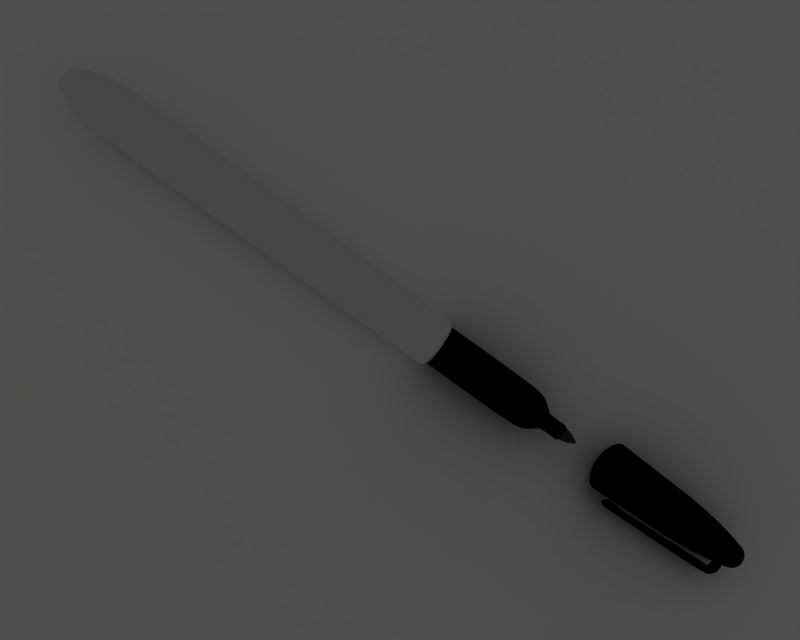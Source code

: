 # Source: Sharpie.blend  (saved by Blender 2.49.2; exported with 4.5.12 LTS)
import bpy
from mathutils import Matrix  # noqa: F401  (used for matrix-valued properties, if any)

bpy.ops.wm.read_factory_settings(use_empty=True)
scene = bpy.context.scene
scene.name = 'Scene'

# ---- collections
col_collection_1 = bpy.data.collections.new('Collection 1'); scene.collection.children.link(col_collection_1)

# ---- materials (node trees are filled in below, after node groups)
mat_top = bpy.data.materials.new('top')
mat_top.alpha_threshold = 0.0
mat_top.diffuse_color = (0.0, 0.0, 0.0, 1.0)
mat_top.roughness = 0.5
mat_top.specular_intensity = 0.6388
mat_top.line_color = (0.0, 0.0, 0.0, 1.0)
mat_material_001 = bpy.data.materials.new('Material.001')
mat_material_001.alpha_threshold = 0.0
mat_material_001.diffuse_color = (1.0, 1.0, 1.0, 1.0)
mat_material_001.roughness = 0.5
mat_material_001.specular_intensity = 0.0
mat_material_001.line_color = (0.0, 0.0, 0.0, 1.0)
mat_tip = bpy.data.materials.new('tip')
mat_tip.alpha_threshold = 0.0
mat_tip.diffuse_color = (0.1475, 0.1475, 0.1475, 1.0)
mat_tip.roughness = 0.5
mat_tip.specular_intensity = 0.0
mat_tip.line_color = (0.0, 0.0, 0.0, 1.0)
mat_body = bpy.data.materials.new('body')
mat_body.alpha_threshold = 0.0
mat_body.preview_render_type = 'FLAT'
mat_body.diffuse_color = (0.899, 0.899, 0.899, 1.0)
mat_body.roughness = 0.5
mat_body.specular_intensity = 0.2367
mat_body.line_color = (0.0, 0.0, 0.0, 1.0)

# ---- material node trees

# ---- world
world_world = bpy.data.worlds.new('World'); scene.world = world_world
world_world.color = (0.3, 0.3, 0.3)
world_world.use_sun_shadow = False
world_world.sun_shadow_jitter_overblur = 0.0
world_world.cycles.sampling_method = 'MANUAL'
world_world.cycles.sample_map_resolution = 256

# ---- cameras
cam_camera = bpy.data.cameras.new('Camera')
cam_camera.passepartout_alpha = 0.2
cam_camera.clip_end = 100.0
cam_camera.lens = 35.0
cam_camera.ortho_scale = 7.314
cam_camera.show_passepartout = False
cam_camera.show_safe_areas = True
cam_camera.dof.focus_distance = 0.0
cam_camera.dof.aperture_fstop = 128.0

# ---- lights
light_lamp_002 = bpy.data.lights.new('Lamp.002', 'SPOT')
light_lamp_002.transmission_factor = 0.0
light_lamp_002.cutoff_distance = 50.0
light_lamp_002.energy = 100.0
light_lamp_002.shadow_buffer_clip_start = 0.5
light_lamp_002.shadow_soft_size = 1.0
light_lamp_002.shadow_maximum_resolution = 0.006
light_lamp_002.use_absolute_resolution = True
light_lamp_002.cycles.use_multiple_importance_sampling = False
light_lamp = bpy.data.lights.new('Lamp', 'SPOT')
light_lamp.transmission_factor = 0.0
light_lamp.cutoff_distance = 50.0
light_lamp.use_shadow = False
light_lamp.energy = 100.0
light_lamp.shadow_buffer_clip_start = 0.5
light_lamp.shadow_soft_size = 1.0
light_lamp.shadow_maximum_resolution = 0.006
light_lamp.use_absolute_resolution = True
light_lamp.cycles.use_multiple_importance_sampling = False

# ---- meshes
me_circle_002 = bpy.data.meshes.new('Circle.002')
me_circle_002.from_pydata([(3.471, 3.471, -22.38), (4.082, 2.727, -22.38), (4.535, 1.879, -22.38), (4.815, 0.9577, -22.38), (4.909, -1.12e-07, -22.38), (4.815, -0.9577, -22.38), (4.535, -1.879, -22.38), (4.082, -2.727, -22.38), (3.471, -3.471, -22.38), (2.727, -4.082, -22.38), (1.879, -4.535, -22.38), (0.9577, -4.815, -22.38), (-1.835e-06, -4.909, -22.38), (-0.9577, -4.815, -22.38), (-1.879, -4.535, -22.38), (-2.727, -4.082, -22.38), (-3.471, -3.471, -22.38), (-4.082, -2.727, -22.38), (-4.535, -1.879, -22.38), (-4.815, -0.9577, -22.38), (-4.909, 4.257e-06, -22.38), (-4.815, 0.9577, -22.38), (-4.535, 1.879, -22.38), (-4.082, 2.727, -22.38), (-3.471, 3.471, -22.38), (-2.727, 4.082, -22.38), (-1.879, 4.535, -22.38), (-0.9577, 4.815, -22.38), (7.645e-06, 4.909, -22.38), (0.9577, 4.815, -22.38), (1.879, 4.535, -22.38), (2.727, 4.082, -22.38), (4.283, 4.283, -21.63), (5.036, 3.365, -21.63), (5.596, 2.318, -21.63), (5.94, 1.182, -21.63), (6.057, -1.951e-07, -21.63), (5.94, -1.182, -21.63), (5.596, -2.318, -21.63), (5.036, -3.365, -21.63), (4.283, -4.283, -21.63), (3.365, -5.036, -21.63), (2.318, -5.596, -21.63), (1.182, -5.94, -21.63), (-2.264e-06, -6.057, -21.63), (-1.182, -5.94, -21.63), (-2.318, -5.596, -21.63), (-3.365, -5.036, -21.63), (-4.283, -4.283, -21.63), (-5.036, -3.365, -21.63), (-5.596, -2.318, -21.63), (-5.94, -1.182, -21.63), (-6.057, 5.196e-06, -21.63), (-5.94, 1.182, -21.63), (-5.596, 2.318, -21.63), (-5.036, 3.365, -21.63), (-4.283, 4.283, -21.63), (-3.365, 5.036, -21.63), (-2.318, 5.596, -21.63), (-1.182, 5.94, -21.63), (9.433e-06, 6.057, -21.63), (1.182, 5.94, -21.63), (2.318, 5.596, -21.63), (3.365, 5.036, -21.63), (3.798, 3.798, 3.158), (5.268, 1.048, 3.158), (5.371, -1.731e-07, 3.158), (5.268, -1.048, 3.158), (4.962, -2.055, 3.158), (2.984, -4.466, 3.158), (2.055, -4.962, 3.158), (-1.048, -5.268, 3.158), (-2.055, -4.962, 3.158), (-2.984, -4.466, 3.158), (-3.798, -3.798, 3.158), (-4.466, -2.984, 3.158), (-4.962, -2.055, 3.158), (-5.268, -1.048, 3.158), (-4.466, 2.984, 3.158), (-2.984, 4.466, 3.158), (-2.055, 4.962, 3.158), (8.365e-06, 5.371, 3.158), (4.466, 2.984, 3.158), (4.962, 2.055, 3.158), (4.466, -2.984, 3.158), (3.798, -3.798, 3.158), (1.048, -5.268, 3.158), (-2.008e-06, -5.371, 3.158), (-5.371, 4.608e-06, 3.158), (-5.268, 1.048, 3.158), (-4.962, 2.055, 3.158), (-3.798, 3.798, 3.158), (-1.048, 5.268, 3.158), (1.048, 5.268, 3.158), (2.055, 4.962, 3.158), (2.984, 4.466, 3.158), (3.705, 2.475, 12.7), (3.151, 3.151, 12.7), (4.117, 1.705, 12.7), (4.37, 0.8693, 12.7), (4.456, -1.436e-07, 12.7), (4.37, -0.8693, 12.7), (4.117, -1.705, 12.7), (3.705, -2.475, 12.7), (3.151, -3.151, 12.7), (2.475, -3.705, 12.7), (1.705, -4.117, 12.7), (0.8693, -4.37, 12.7), (-1.666e-06, -4.456, 12.7), (-0.8693, -4.37, 12.7), (-1.705, -4.117, 12.7), (-2.475, -3.705, 12.7), (-3.151, -3.151, 12.7), (-3.705, -2.475, 12.7), (-4.117, -1.705, 12.7), (-4.37, -0.8693, 12.7), (-4.456, 3.822e-06, 12.7), (-4.37, 0.8693, 12.7), (-4.117, 1.705, 12.7), (-3.705, 2.475, 12.7), (-3.151, 3.151, 12.7), (-2.475, 3.705, 12.7), (-1.705, 4.117, 12.7), (-0.8693, 4.37, 12.7), (6.939e-06, 4.456, 12.7), (0.8693, 4.37, 12.7), (1.705, 4.117, 12.7), (2.475, 3.705, 12.7), (2.603, 1.739, 19.93), (2.214, 2.214, 19.93), (2.892, 1.198, 19.93), (3.07, 0.6107, 19.93), (3.13, -1.009e-07, 19.93), (3.07, -0.6107, 19.93), (2.892, -1.198, 19.93), (2.603, -1.739, 19.93), (2.214, -2.214, 19.93), (1.739, -2.603, 19.93), (1.198, -2.892, 19.93), (0.6107, -3.07, 19.93), (-1.17e-06, -3.13, 19.93), (-0.6107, -3.07, 19.93), (-1.198, -2.892, 19.93), (-1.739, -2.603, 19.93), (-2.214, -2.214, 19.93), (-2.603, -1.739, 19.93), (-2.892, -1.198, 19.93), (-3.07, -0.6107, 19.93), (-3.13, 2.686e-06, 19.93), (-3.07, 0.6107, 19.93), (-2.892, 1.198, 19.93), (-2.603, 1.739, 19.93), (-2.214, 2.214, 19.93), (-1.739, 2.603, 19.93), (-1.198, 2.892, 19.93), (-0.6107, 3.07, 19.93), (4.875e-06, 3.13, 19.93), (0.6107, 3.07, 19.93), (1.198, 2.892, 19.93), (1.739, 2.603, 19.93), (1.781, 1.781, 21.94), (2.094, 1.399, 21.94), (2.327, 0.9639, 21.94), (2.47, 0.4914, 21.94), (2.519, -8.115e-08, 21.94), (2.47, -0.4914, 21.94), (2.327, -0.9639, 21.94), (2.094, -1.399, 21.94), (1.781, -1.781, 21.94), (1.399, -2.094, 21.94), (0.9639, -2.327, 21.94), (0.4914, -2.47, 21.94), (-9.416e-07, -2.519, 21.94), (-0.4914, -2.47, 21.94), (-0.9639, -2.327, 21.94), (-1.399, -2.094, 21.94), (-1.781, -1.781, 21.94), (-2.094, -1.399, 21.94), (-2.327, -0.9639, 21.94), (-2.47, -0.4914, 21.94), (-2.519, 2.161e-06, 21.94), (-2.47, 0.4914, 21.94), (-2.327, 0.9639, 21.94), (-2.094, 1.399, 21.94), (-1.781, 1.781, 21.94), (-1.399, 2.094, 21.94), (-0.9639, 2.327, 21.94), (-0.4914, 2.47, 21.94), (3.923e-06, 2.519, 21.94), (0.4914, 2.47, 21.94), (0.9639, 2.327, 21.94), (1.399, 2.094, 21.94), (3.878, 3.878, -2.488), (5.379, 1.07, -2.488), (5.484, -1.767e-07, -2.488), (5.379, -1.07, -2.488), (5.067, -2.099, -2.488), (3.047, -4.56, -2.488), (2.099, -5.067, -2.488), (-1.07, -5.379, -2.488), (-2.099, -5.067, -2.488), (-3.047, -4.56, -2.488), (-3.878, -3.878, -2.488), (-4.56, -3.047, -2.488), (-5.067, -2.099, -2.488), (-5.379, -1.07, -2.488), (-4.56, 3.047, -2.488), (-3.047, 4.56, -2.488), (-2.099, 5.067, -2.488), (8.541e-06, 5.484, -2.488), (3.047, 4.56, -2.488), (2.099, 5.067, -2.488), (1.07, 5.379, -2.488), (-1.07, 5.379, -2.488), (-3.878, 3.878, -2.488), (-5.067, 2.099, -2.488), (-5.379, 1.07, -2.488), (-5.484, 4.705e-06, -2.488), (-2.05e-06, -5.484, -2.488), (1.07, -5.379, -2.488), (3.878, -3.878, -2.488), (4.56, -3.047, -2.488), (5.067, 2.099, -2.488), (4.56, 3.047, -2.488), (1.246, 1.246, 22.31), (1.465, 0.9792, 22.31), (1.628, 0.6745, 22.31), (1.729, 0.3438, 22.31), (1.762, -5.678e-08, 22.31), (1.729, -0.3438, 22.31), (1.628, -0.6745, 22.31), (1.465, -0.9792, 22.31), (1.246, -1.246, 22.31), (0.9792, -1.465, 22.31), (0.6745, -1.628, 22.31), (0.3438, -1.729, 22.31), (-6.588e-07, -1.762, 22.31), (-0.3438, -1.729, 22.31), (-0.6745, -1.628, 22.31), (-0.9792, -1.465, 22.31), (-1.246, -1.246, 22.31), (-1.465, -0.9792, 22.31), (-1.628, -0.6745, 22.31), (-1.729, -0.3438, 22.31), (-1.762, 1.512e-06, 22.31), (-1.729, 0.3438, 22.31), (-1.628, 0.6745, 22.31), (-1.465, 0.9792, 22.31), (-1.246, 1.246, 22.31), (-0.9792, 1.465, 22.31), (-0.6745, 1.628, 22.31), (-0.3438, 1.729, 22.31), (2.745e-06, 1.762, 22.31), (0.3438, 1.729, 22.31), (0.6745, 1.628, 22.31), (0.9792, 1.465, 22.31), (0.7902, 0.7902, 22.37), (0.9292, 0.6208, 22.37), (1.032, 0.4276, 22.37), (1.096, 0.218, 22.37), (1.117, -3.6e-08, 22.37), (1.096, -0.218, 22.37), (1.032, -0.4276, 22.37), (0.9292, -0.6208, 22.37), (0.7902, -0.7902, 22.37), (0.6208, -0.9292, 22.37), (0.4276, -1.032, 22.37), (0.218, -1.096, 22.37), (-4.177e-07, -1.117, 22.37), (-0.218, -1.096, 22.37), (-0.4276, -1.032, 22.37), (-0.6208, -0.9292, 22.37), (-0.7902, -0.7902, 22.37), (-0.9292, -0.6208, 22.37), (-1.032, -0.4276, 22.37), (-1.096, -0.218, 22.37), (-1.117, 9.587e-07, 22.37), (-1.096, 0.218, 22.37), (-1.032, 0.4276, 22.37), (-0.9292, 0.6208, 22.37), (-0.7902, 0.7902, 22.37), (-0.6208, 0.9292, 22.37), (-0.4276, 1.032, 22.37), (-0.218, 1.096, 22.37), (1.74e-06, 1.117, 22.37), (0.218, 1.096, 22.37), (0.4276, 1.032, 22.37), (0.6208, 0.9292, 22.37), (0.8723, 0.5828, 22.3), (0.7418, 0.7418, 22.3), (0.9692, 0.4015, 22.3), (1.029, 0.2047, 22.3), (1.049, -3.38e-08, 22.3), (1.029, -0.2047, 22.3), (0.9692, -0.4015, 22.3), (0.8723, -0.5828, 22.3), (0.7418, -0.7418, 22.3), (0.5828, -0.8723, 22.3), (0.4015, -0.9692, 22.3), (0.2047, -1.029, 22.3), (-3.921e-07, -1.049, 22.3), (-0.2047, -1.029, 22.3), (-0.4015, -0.9692, 22.3), (-0.5828, -0.8723, 22.3), (-0.7418, -0.7418, 22.3), (-0.8723, -0.5828, 22.3), (-0.9692, -0.4015, 22.3), (-1.029, -0.2047, 22.3), (-1.049, 9e-07, 22.3), (-1.029, 0.2047, 22.3), (-0.9692, 0.4015, 22.3), (-0.8723, 0.5828, 22.3), (-0.7418, 0.7418, 22.3), (-0.5828, 0.8723, 22.3), (-0.4015, 0.9692, 22.3), (-0.2047, 1.029, 22.3), (1.634e-06, 1.049, 22.3), (0.2047, 1.029, 22.3), (0.4015, 0.9692, 22.3), (0.5828, 0.8723, 22.3), (0.7591, 0.5072, 22.22), (0.6455, 0.6455, 22.22), (0.8434, 0.3494, 22.22), (0.8954, 0.1781, 22.22), (0.9129, -2.941e-08, 22.22), (0.8954, -0.1781, 22.22), (0.8434, -0.3494, 22.22), (0.7591, -0.5072, 22.22), (0.6455, -0.6455, 22.22), (0.5072, -0.7591, 22.22), (0.3494, -0.8434, 22.22), (0.1781, -0.8954, 22.22), (-3.413e-07, -0.9129, 22.22), (-0.1781, -0.8954, 22.22), (-0.3494, -0.8434, 22.22), (-0.5072, -0.7591, 22.22), (-0.6455, -0.6455, 22.22), (-0.7591, -0.5072, 22.22), (-0.8434, -0.3494, 22.22), (-0.8954, -0.1781, 22.22), (-0.9129, 7.832e-07, 22.22), (-0.8954, 0.1781, 22.22), (-0.8434, 0.3494, 22.22), (-0.7591, 0.5072, 22.22), (-0.6455, 0.6455, 22.22), (-0.5072, 0.7591, 22.22), (-0.3494, 0.8434, 22.22), (-0.1781, 0.8954, 22.22), (1.422e-06, 0.9129, 22.22), (0.1781, 0.8954, 22.22), (0.3494, 0.8434, 22.22), (0.5072, 0.7591, 22.22), (0.3844, 0.2569, 22.22), (0.3269, 0.3269, 22.22), (0.4272, 0.1769, 22.22), (0.4535, 0.0902, 22.22), (0.4624, -1.49e-08, 22.22), (0.4535, -0.0902, 22.22), (0.4272, -0.1769, 22.22), (0.3844, -0.2569, 22.22), (0.3269, -0.3269, 22.22), (0.2569, -0.3844, 22.22), (0.1769, -0.4272, 22.22), (0.0902, -0.4535, 22.22), (-1.728e-07, -0.4624, 22.22), (-0.0902, -0.4535, 22.22), (-0.1769, -0.4272, 22.22), (-0.2569, -0.3844, 22.22), (-0.3269, -0.3269, 22.22), (-0.3844, -0.2569, 22.22), (-0.4272, -0.1769, 22.22), (-0.4535, -0.0902, 22.22), (-0.4624, 3.966e-07, 22.22), (-0.4535, 0.0902, 22.22), (-0.4272, 0.1769, 22.22), (-0.3844, 0.2569, 22.22), (-0.3269, 0.3269, 22.22), (-0.2569, 0.3844, 22.22), (-0.1769, 0.4272, 22.22), (-0.0902, 0.4535, 22.22), (7.201e-07, 0.4624, 22.22), (0.0902, 0.4535, 22.22), (0.1769, 0.4272, 22.22), (0.2569, 0.3844, 22.22), (0.3676, 0.2456, 22.26), (0.3126, 0.3126, 22.26), (0.4084, 0.1692, 22.26), (0.4336, 0.08624, 22.26), (0.4421, -1.424e-08, 22.26), (0.4336, -0.08624, 22.26), (0.4084, -0.1692, 22.26), (0.3676, -0.2456, 22.26), (0.3126, -0.3126, 22.26), (0.2456, -0.3676, 22.26), (0.1692, -0.4084, 22.26), (0.08624, -0.4336, 22.26), (-1.652e-07, -0.4421, 22.26), (-0.08624, -0.4336, 22.26), (-0.1692, -0.4084, 22.26), (-0.2456, -0.3676, 22.26), (-0.3126, -0.3126, 22.26), (-0.3676, -0.2456, 22.26), (-0.4084, -0.1692, 22.26), (-0.4336, -0.08624, 22.26), (-0.4421, 3.792e-07, 22.26), (-0.4336, 0.08624, 22.26), (-0.4084, 0.1692, 22.26), (-0.3676, 0.2456, 22.26), (-0.3126, 0.3126, 22.26), (-0.2456, 0.3676, 22.26), (-0.1692, 0.4084, 22.26), (-0.08624, 0.4336, 22.26), (6.885e-07, 0.4421, 22.26), (0.08624, 0.4336, 22.26), (0.1692, 0.4084, 22.26), (0.2456, 0.3676, 22.26), (0.2618, 0.2618, 22.31), (0.3078, 0.2057, 22.31), (0.3421, 0.1417, 22.31), (0.3631, 0.07223, 22.31), (0.3702, -1.193e-08, 22.31), (0.3631, -0.07223, 22.31), (0.3421, -0.1417, 22.31), (0.3078, -0.2057, 22.31), (0.2618, -0.2618, 22.31), (0.2057, -0.3078, 22.31), (0.1417, -0.3421, 22.31), (0.07223, -0.3631, 22.31), (-1.384e-07, -0.3702, 22.31), (-0.07223, -0.3631, 22.31), (-0.1417, -0.3421, 22.31), (-0.2057, -0.3078, 22.31), (-0.2618, -0.2618, 22.31), (-0.3078, -0.2057, 22.31), (-0.3421, -0.1417, 22.31), (-0.3631, -0.07223, 22.31), (-0.3702, 3.176e-07, 22.31), (-0.3631, 0.07223, 22.31), (-0.3421, 0.1417, 22.31), (-0.3078, 0.2057, 22.31), (-0.2618, 0.2618, 22.31), (-0.2057, 0.3078, 22.31), (-0.1417, 0.3421, 22.31), (-0.07223, 0.3631, 22.31), (5.766e-07, 0.3702, 22.31), (0.07223, 0.3631, 22.31), (0.1417, 0.3421, 22.31), (0.2057, 0.3078, 22.31), (0.03451, 0.02306, 22.38), (0.02935, 0.02935, 22.38), (0.03835, 0.01589, 22.38), (0.04071, 0.008098, 22.38), (0.04151, -1.337e-09, 22.38), (0.04071, -0.008098, 22.38), (0.03835, -0.01589, 22.38), (0.03451, -0.02306, 22.38), (0.02935, -0.02935, 22.38), (0.02306, -0.03451, 22.38), (0.01589, -0.03835, 22.38), (0.008098, -0.04071, 22.38), (-1.552e-08, -0.04151, 22.38), (-0.008098, -0.04071, 22.38), (-0.01589, -0.03835, 22.38), (-0.02306, -0.03451, 22.38), (-0.02935, -0.02935, 22.38), (-0.03451, -0.02306, 22.38), (-0.03835, -0.01589, 22.38), (-0.04071, -0.008098, 22.38), (-0.04151, 3.561e-08, 22.38), (-0.04071, 0.008098, 22.38), (-0.03835, 0.01589, 22.38), (-0.03451, 0.02306, 22.38), (-0.02935, 0.02935, 22.38), (-0.02306, 0.03451, 22.38), (-0.01588, 0.03835, 22.38), (-0.008098, 0.04071, 22.38), (6.465e-08, 0.04151, 22.38), (0.008098, 0.04071, 22.38), (0.01589, 0.03835, 22.38), (0.02306, 0.03451, 22.38), (4.276, 4.276, -21.14), (5.931, 1.18, -21.14), (6.047, -1.948e-07, -21.14), (5.931, -1.18, -21.14), (5.587, -2.314, -21.14), (3.36, -5.028, -21.14), (2.314, -5.587, -21.14), (-1.18, -5.931, -21.14), (-2.314, -5.587, -21.14), (-3.36, -5.028, -21.14), (-4.276, -4.276, -21.14), (-5.028, -3.36, -21.14), (-5.587, -2.314, -21.14), (-5.931, -1.18, -21.14), (-5.028, 3.36, -21.14), (-3.36, 5.028, -21.14), (-2.314, 5.587, -21.14), (9.418e-06, 6.047, -21.14), (3.36, 5.028, -21.14), (2.314, 5.587, -21.14), (1.18, 5.931, -21.14), (-1.18, 5.931, -21.14), (-4.276, 4.276, -21.14), (-5.587, 2.314, -21.14), (-5.931, 1.18, -21.14), (-6.047, 5.188e-06, -21.14), (-2.26e-06, -6.047, -21.14), (1.18, -5.931, -21.14), (4.276, -4.276, -21.14), (5.028, -3.36, -21.14), (5.587, 2.314, -21.14), (5.028, 3.36, -21.14)], [], [(1, 0, 32, 33), (1, 33, 34, 2), (3, 2, 34, 35), (4, 3, 35, 36), (5, 4, 36, 37), (6, 5, 37, 38), (7, 6, 38, 39), (7, 39, 40, 8), (9, 8, 40, 41), (10, 9, 41, 42), (11, 10, 42, 43), (12, 11, 43, 44), (13, 12, 44, 45), (14, 13, 45, 46), (15, 14, 46, 47), (16, 15, 47, 48), (17, 16, 48, 49), (18, 17, 49, 50), (19, 18, 50, 51), (20, 19, 51, 52), (21, 20, 52, 53), (22, 21, 53, 54), (23, 22, 54, 55), (24, 23, 55, 56), (25, 24, 56, 57), (26, 25, 57, 58), (27, 26, 58, 59), (27, 59, 60, 28), (29, 28, 60, 61), (30, 29, 61, 62), (31, 30, 62, 63), (0, 31, 63, 32), (82, 64, 97, 96), (82, 96, 98, 83), (65, 83, 98, 99), (66, 65, 99, 100), (67, 66, 100, 101), (68, 67, 101, 102), (84, 68, 102, 103), (84, 103, 104, 85), (69, 85, 104, 105), (70, 69, 105, 106), (86, 70, 106, 107), (87, 86, 107, 108), (71, 87, 108, 109), (72, 71, 109, 110), (73, 72, 110, 111), (74, 73, 111, 112), (75, 74, 112, 113), (76, 75, 113, 114), (77, 76, 114, 115), (88, 77, 115, 116), (89, 88, 116, 117), (90, 89, 117, 118), (78, 90, 118, 119), (91, 78, 119, 120), (79, 91, 120, 121), (80, 79, 121, 122), (92, 80, 122, 123), (92, 123, 124, 81), (93, 81, 124, 125), (94, 93, 125, 126), (95, 94, 126, 127), (64, 95, 127, 97), (96, 97, 129, 128), (96, 128, 130, 98), (99, 98, 130, 131), (100, 99, 131, 132), (101, 100, 132, 133), (102, 101, 133, 134), (103, 102, 134, 135), (103, 135, 136, 104), (105, 104, 136, 137), (106, 105, 137, 138), (107, 106, 138, 139), (108, 107, 139, 140), (109, 108, 140, 141), (110, 109, 141, 142), (111, 110, 142, 143), (112, 111, 143, 144), (113, 112, 144, 145), (114, 113, 145, 146), (115, 114, 146, 147), (116, 115, 147, 148), (117, 116, 148, 149), (118, 117, 149, 150), (119, 118, 150, 151), (120, 119, 151, 152), (121, 120, 152, 153), (122, 121, 153, 154), (123, 122, 154, 155), (123, 155, 156, 124), (125, 124, 156, 157), (126, 125, 157, 158), (127, 126, 158, 159), (97, 127, 159, 129), (128, 129, 160, 161), (128, 161, 162, 130), (131, 130, 162, 163), (132, 131, 163, 164), (133, 132, 164, 165), (134, 133, 165, 166), (135, 134, 166, 167), (135, 167, 168, 136), (137, 136, 168, 169), (138, 137, 169, 170), (139, 138, 170, 171), (140, 139, 171, 172), (141, 140, 172, 173), (142, 141, 173, 174), (143, 142, 174, 175), (144, 143, 175, 176), (145, 144, 176, 177), (146, 145, 177, 178), (147, 146, 178, 179), (148, 147, 179, 180), (149, 148, 180, 181), (150, 149, 181, 182), (151, 150, 182, 183), (152, 151, 183, 184), (153, 152, 184, 185), (154, 153, 185, 186), (155, 154, 186, 187), (155, 187, 188, 156), (157, 156, 188, 189), (158, 157, 189, 190), (159, 158, 190, 191), (129, 159, 191, 160), (192, 64, 82, 223), (223, 82, 83, 222), (222, 83, 65, 193), (193, 65, 66, 194), (194, 66, 67, 195), (195, 67, 68, 196), (196, 68, 84, 221), (221, 84, 85, 220), (220, 85, 69, 197), (197, 69, 70, 198), (198, 70, 86, 219), (219, 86, 87, 218), (218, 87, 71, 199), (199, 71, 72, 200), (200, 72, 73, 201), (201, 73, 74, 202), (202, 74, 75, 203), (203, 75, 76, 204), (204, 76, 77, 205), (205, 77, 88, 217), (217, 88, 89, 216), (216, 89, 90, 215), (215, 90, 78, 206), (206, 78, 91, 214), (214, 91, 79, 207), (207, 79, 80, 208), (208, 80, 92, 213), (213, 92, 81, 209), (209, 81, 93, 212), (212, 93, 94, 211), (211, 94, 95, 210), (210, 95, 64, 192), (161, 160, 224, 225), (162, 161, 225, 226), (163, 162, 226, 227), (164, 163, 227, 228), (165, 164, 228, 229), (166, 165, 229, 230), (167, 166, 230, 231), (168, 167, 231, 232), (169, 168, 232, 233), (170, 169, 233, 234), (171, 170, 234, 235), (172, 171, 235, 236), (173, 172, 236, 237), (174, 173, 237, 238), (175, 174, 238, 239), (176, 175, 239, 240), (177, 176, 240, 241), (178, 177, 241, 242), (179, 178, 242, 243), (180, 179, 243, 244), (181, 180, 244, 245), (182, 181, 245, 246), (183, 182, 246, 247), (184, 183, 247, 248), (185, 184, 248, 249), (186, 185, 249, 250), (187, 186, 250, 251), (188, 187, 251, 252), (189, 188, 252, 253), (190, 189, 253, 254), (191, 190, 254, 255), (160, 191, 255, 224), (225, 224, 256, 257), (226, 225, 257, 258), (227, 226, 258, 259), (228, 227, 259, 260), (229, 228, 260, 261), (230, 229, 261, 262), (231, 230, 262, 263), (232, 231, 263, 264), (233, 232, 264, 265), (234, 233, 265, 266), (235, 234, 266, 267), (236, 235, 267, 268), (237, 236, 268, 269), (238, 237, 269, 270), (239, 238, 270, 271), (240, 239, 271, 272), (241, 240, 272, 273), (242, 241, 273, 274), (243, 242, 274, 275), (244, 243, 275, 276), (245, 244, 276, 277), (246, 245, 277, 278), (247, 246, 278, 279), (248, 247, 279, 280), (249, 248, 280, 281), (250, 249, 281, 282), (251, 250, 282, 283), (252, 251, 283, 284), (253, 252, 284, 285), (254, 253, 285, 286), (255, 254, 286, 287), (224, 255, 287, 256), (257, 256, 289, 288), (258, 257, 288, 290), (259, 258, 290, 291), (260, 259, 291, 292), (261, 260, 292, 293), (262, 261, 293, 294), (263, 262, 294, 295), (264, 263, 295, 296), (265, 264, 296, 297), (266, 265, 297, 298), (267, 266, 298, 299), (268, 267, 299, 300), (269, 268, 300, 301), (270, 269, 301, 302), (271, 270, 302, 303), (272, 271, 303, 304), (273, 272, 304, 305), (274, 273, 305, 306), (275, 274, 306, 307), (276, 275, 307, 308), (277, 276, 308, 309), (278, 277, 309, 310), (279, 278, 310, 311), (280, 279, 311, 312), (281, 280, 312, 313), (282, 281, 313, 314), (283, 282, 314, 315), (284, 283, 315, 316), (285, 284, 316, 317), (286, 285, 317, 318), (287, 286, 318, 319), (256, 287, 319, 289), (288, 289, 321, 320), (290, 288, 320, 322), (291, 290, 322, 323), (292, 291, 323, 324), (293, 292, 324, 325), (294, 293, 325, 326), (295, 294, 326, 327), (296, 295, 327, 328), (297, 296, 328, 329), (298, 297, 329, 330), (299, 298, 330, 331), (300, 299, 331, 332), (301, 300, 332, 333), (302, 301, 333, 334), (303, 302, 334, 335), (304, 303, 335, 336), (305, 304, 336, 337), (306, 305, 337, 338), (307, 306, 338, 339), (308, 307, 339, 340), (309, 308, 340, 341), (310, 309, 341, 342), (311, 310, 342, 343), (312, 311, 343, 344), (313, 312, 344, 345), (314, 313, 345, 346), (315, 314, 346, 347), (316, 315, 347, 348), (317, 316, 348, 349), (318, 317, 349, 350), (319, 318, 350, 351), (289, 319, 351, 321), (320, 321, 353, 352), (322, 320, 352, 354), (323, 322, 354, 355), (324, 323, 355, 356), (325, 324, 356, 357), (326, 325, 357, 358), (327, 326, 358, 359), (328, 327, 359, 360), (329, 328, 360, 361), (330, 329, 361, 362), (331, 330, 362, 363), (332, 331, 363, 364), (333, 332, 364, 365), (334, 333, 365, 366), (335, 334, 366, 367), (336, 335, 367, 368), (337, 336, 368, 369), (338, 337, 369, 370), (339, 338, 370, 371), (340, 339, 371, 372), (341, 340, 372, 373), (342, 341, 373, 374), (343, 342, 374, 375), (344, 343, 375, 376), (345, 344, 376, 377), (346, 345, 377, 378), (347, 346, 378, 379), (348, 347, 379, 380), (349, 348, 380, 381), (350, 349, 381, 382), (351, 350, 382, 383), (321, 351, 383, 353), (352, 353, 385, 384), (354, 352, 384, 386), (355, 354, 386, 387), (356, 355, 387, 388), (357, 356, 388, 389), (358, 357, 389, 390), (359, 358, 390, 391), (360, 359, 391, 392), (361, 360, 392, 393), (362, 361, 393, 394), (363, 362, 394, 395), (364, 363, 395, 396), (365, 364, 396, 397), (366, 365, 397, 398), (367, 366, 398, 399), (368, 367, 399, 400), (369, 368, 400, 401), (370, 369, 401, 402), (371, 370, 402, 403), (372, 371, 403, 404), (373, 372, 404, 405), (374, 373, 405, 406), (375, 374, 406, 407), (376, 375, 407, 408), (377, 376, 408, 409), (378, 377, 409, 410), (379, 378, 410, 411), (380, 379, 411, 412), (381, 380, 412, 413), (382, 381, 413, 414), (383, 382, 414, 415), (353, 383, 415, 385), (384, 385, 416, 417), (386, 384, 417, 418), (387, 386, 418, 419), (388, 387, 419, 420), (389, 388, 420, 421), (390, 389, 421, 422), (391, 390, 422, 423), (392, 391, 423, 424), (393, 392, 424, 425), (394, 393, 425, 426), (395, 394, 426, 427), (396, 395, 427, 428), (397, 396, 428, 429), (398, 397, 429, 430), (399, 398, 430, 431), (400, 399, 431, 432), (401, 400, 432, 433), (402, 401, 433, 434), (403, 402, 434, 435), (404, 403, 435, 436), (405, 404, 436, 437), (406, 405, 437, 438), (407, 406, 438, 439), (408, 407, 439, 440), (409, 408, 440, 441), (410, 409, 441, 442), (411, 410, 442, 443), (412, 411, 443, 444), (413, 412, 444, 445), (414, 413, 445, 446), (415, 414, 446, 447), (385, 415, 447, 416), (417, 416, 449, 448), (418, 417, 448, 450), (419, 418, 450, 451), (420, 419, 451, 452), (421, 420, 452, 453), (422, 421, 453, 454), (423, 422, 454, 455), (424, 423, 455, 456), (425, 424, 456, 457), (426, 425, 457, 458), (427, 426, 458, 459), (428, 427, 459, 460), (429, 428, 460, 461), (430, 429, 461, 462), (431, 430, 462, 463), (432, 431, 463, 464), (433, 432, 464, 465), (434, 433, 465, 466), (435, 434, 466, 467), (436, 435, 467, 468), (437, 436, 468, 469), (438, 437, 469, 470), (439, 438, 470, 471), (440, 439, 471, 472), (441, 440, 472, 473), (442, 441, 473, 474), (443, 442, 474, 475), (444, 443, 475, 476), (445, 444, 476, 477), (446, 445, 477, 478), (447, 446, 478, 479), (416, 447, 479, 449), (32, 480, 511, 33), (480, 192, 223, 511), (33, 511, 510, 34), (511, 223, 222, 510), (34, 510, 481, 35), (510, 222, 193, 481), (35, 481, 482, 36), (481, 193, 194, 482), (36, 482, 483, 37), (482, 194, 195, 483), (37, 483, 484, 38), (483, 195, 196, 484), (38, 484, 509, 39), (484, 196, 221, 509), (39, 509, 508, 40), (509, 221, 220, 508), (40, 508, 485, 41), (508, 220, 197, 485), (41, 485, 486, 42), (485, 197, 198, 486), (42, 486, 507, 43), (486, 198, 219, 507), (43, 507, 506, 44), (507, 219, 218, 506), (44, 506, 487, 45), (506, 218, 199, 487), (45, 487, 488, 46), (487, 199, 200, 488), (46, 488, 489, 47), (488, 200, 201, 489), (47, 489, 490, 48), (489, 201, 202, 490), (48, 490, 491, 49), (490, 202, 203, 491), (49, 491, 492, 50), (491, 203, 204, 492), (50, 492, 493, 51), (492, 204, 205, 493), (51, 493, 505, 52), (493, 205, 217, 505), (52, 505, 504, 53), (505, 217, 216, 504), (53, 504, 503, 54), (504, 216, 215, 503), (54, 503, 494, 55), (503, 215, 206, 494), (55, 494, 502, 56), (494, 206, 214, 502), (56, 502, 495, 57), (502, 214, 207, 495), (57, 495, 496, 58), (495, 207, 208, 496), (58, 496, 501, 59), (496, 208, 213, 501), (59, 501, 497, 60), (501, 213, 209, 497), (60, 497, 500, 61), (497, 209, 212, 500), (61, 500, 499, 62), (500, 212, 211, 499), (62, 499, 498, 63), (499, 211, 210, 498), (63, 498, 480, 32), (498, 210, 192, 480)])
me_circle_002.polygons.foreach_set('use_smooth', [True] * 480)
me_circle_002.materials.append(mat_top)
me_circle_002.use_remesh_preserve_volume = False
me_circle_002.use_remesh_preserve_attributes = False
me_circle_002.use_mirror_vertex_groups = False
me_circle_002.update()
me_cube = bpy.data.meshes.new('Cube')
me_cube.from_pydata([(1.0, 16.2, -3.19), (-1.0, 16.16, -1.971), (-1.0, 16.16, -0.801), (1.0, 16.16, -0.801), (1.0, 16.08, -0.2668), (-1.0, 16.08, -0.2668), (-1.0, 15.72, 0.4729), (1.0, 15.72, 0.4729), (1.0, 14.99, 1.179), (-1.0, 14.99, 1.179), (-1.0, 13.61, 1.441), (1.0, 13.61, 1.441), (0.9487, 2.175, 1.374), (-0.9487, 2.175, 1.374), (-0.7683, -10.82, 1.239), (0.7683, -10.82, 1.239), (0.7683, -11.5, 1.235), (-0.7683, -11.5, 1.235), (-0.7683, -11.96, 1.235), (0.7683, -11.96, 1.235), (0.7683, -12.92, 1.232), (-0.7683, -12.92, 1.232), (-0.7683, -14.05, 1.229), (0.7683, -14.05, 1.229), (0.7683, -14.64, 1.228), (-0.7683, -14.64, 1.228), (0.7683, -15.58, 1.171), (-0.7683, -15.58, 1.171), (0.08939, 14.68, -2.414), (0.07933, 16.76, -3.198), (-0.07933, 16.72, -1.979), (-0.08939, 14.66, -1.971), (-0.07933, 16.72, -0.8043), (0.07933, 16.72, -0.8043), (-0.08939, 14.66, -0.801), (0.08939, 14.66, -0.801), (0.08939, 14.62, -0.5762), (-0.08939, 14.62, -0.5762), (0.07937, 16.63, -0.1669), (-0.07937, 16.63, -0.1669), (-0.07936, 16.21, 0.7126), (0.07936, 16.21, 0.7126), (-0.08939, 14.41, -0.2551), (0.08939, 14.41, -0.2551), (0.08939, 14.13, -0.05393), (-0.08939, 14.13, -0.05393), (0.07958, 15.33, 1.586), (-0.07958, 15.33, 1.586), (-0.07933, 13.66, 1.937), (0.07933, 13.66, 1.937), (-0.08939, 13.61, -0.0591), (0.08939, 13.61, -0.0591), (0.08939, 2.18, -0.04923), (-0.08939, 2.18, -0.04923), (0.07933, 2.18, 1.843), (-0.07933, 2.18, 1.843), (-0.07934, -10.87, 1.61), (0.07935, -10.87, 1.61), (-0.08938, -10.82, 0.08586), (0.08939, -10.82, 0.08586), (0.08939, -11.5, 0.08264), (-0.08938, -11.5, 0.08264), (0.07958, -11.55, 1.602), (-0.07956, -11.55, 1.602), (-0.07987, -12.01, 1.608), (0.07988, -12.01, 1.608), (-0.08938, -11.95, -0.06977), (0.08939, -11.95, -0.06977), (0.08939, -12.91, -0.4364), (-0.08938, -12.91, -0.4364), (0.08118, -12.98, 1.576), (-0.08117, -12.98, 1.576), (-0.08321, -14.12, 1.553), (0.08322, -14.12, 1.553), (-0.08938, -14.05, -0.4394), (0.08939, -14.05, -0.4394), (0.08939, -14.64, -0.312), (-0.08938, -14.64, -0.312), (0.08422, -14.71, 1.527), (-0.08421, -14.71, 1.527), (-0.08954, -15.6, 0.1834), (0.08955, -15.6, 0.1834), (0.08955, -16.14, 0.7876), (-0.08954, -16.14, 0.7876), (1.0, 14.78, -3.19), (0.9156, 14.7, -3.19), (-0.9156, 14.66, -1.971), (-1.0, 14.75, -1.971), (-0.9156, 14.66, -0.801), (0.9156, 14.66, -0.801), (-1.0, 14.75, -0.801), (1.0, 14.75, -0.801), (1.0, 14.7, -0.5588), (-1.0, 14.7, -0.5588), (0.9156, 14.62, -0.5762), (-0.9156, 14.62, -0.5762), (-0.9156, 14.41, -0.2551), (0.9156, 14.41, -0.2551), (-1.0, 14.48, -0.2141), (1.0, 14.48, -0.2141), (1.0, 14.18, 0.01542), (-1.0, 14.18, 0.01542), (0.9156, 14.13, -0.05393), (-0.9156, 14.13, -0.05393), (-0.9156, 13.61, -0.0591), (0.9156, 13.61, -0.0591), (-1.0, 13.61, 0.0253), (1.0, 13.61, 0.0253), (0.9487, 2.18, 0.03517), (-0.9487, 2.18, 0.03517), (0.8643, 2.18, -0.04923), (-0.8643, 2.18, -0.04923), (-0.6839, -10.82, 0.08586), (0.6839, -10.82, 0.08586), (-0.7683, -10.82, 0.1703), (0.7683, -10.82, 0.1703), (0.7683, -11.5, 0.167), (-0.7683, -11.5, 0.167), (0.6839, -11.5, 0.08264), (-0.6839, -11.5, 0.08264), (-0.6839, -11.95, -0.06977), (0.6839, -11.95, -0.06977), (-0.7683, -11.95, 0.01912), (0.7683, -11.95, 0.01912), (0.7683, -12.91, -0.352), (-0.7683, -12.91, -0.352), (0.6839, -12.91, -0.4364), (-0.6839, -12.91, -0.4364), (-0.6839, -14.05, -0.4394), (0.6839, -14.05, -0.4394), (-0.7683, -14.05, -0.355), (0.7683, -14.05, -0.355), (0.7683, -14.64, -0.2256), (-0.7683, -14.64, -0.2256), (0.6839, -14.64, -0.312), (-0.6839, -14.64, -0.312), (-0.6839, -15.57, 0.1831), (0.6839, -15.57, 0.1831), (-0.7683, -15.57, 0.2825), (0.7683, -15.57, 0.2825), (0.6623, -15.94, 0.7577), (-0.6144, -16.03, 0.8398), (2.086e-07, 16.73, -2.422), (0.0, 14.66, -1.971), (2.086e-07, 16.72, -0.8043), (0.0, 14.66, -0.801), (0.0, 14.62, -0.5762), (1.937e-07, 16.63, -0.1669), (2.161e-07, 16.21, 0.7126), (0.0, 14.41, -0.2551), (-2.235e-08, 14.13, -0.05393), (1.863e-07, 15.33, 1.586), (2.98e-07, 13.66, 1.937), (9.686e-08, 13.61, -0.0591), (1.453e-06, 2.18, -0.04923), (1.661e-06, 2.18, 1.843), (5.379e-06, -10.87, 1.61), (5.201e-06, -10.82, 0.08586), (5.201e-06, -11.5, 0.08264), (5.364e-06, -11.55, 1.602), (5.372e-06, -12.01, 1.608), (5.201e-06, -11.95, -0.06977), (5.201e-06, -12.91, -0.4364), (5.364e-06, -12.98, 1.576), (5.372e-06, -14.12, 1.553), (5.201e-06, -14.05, -0.4394), (5.201e-06, -14.64, -0.312), (5.379e-06, -14.71, 1.527), (5.21e-06, -15.6, 0.1834), (5.21e-06, -16.14, 0.7876), (-0.7744, 16.3, -1.973), (-0.7744, 16.3, -0.8018), (-0.7744, 16.22, -0.2424), (-0.7744, 15.84, 0.5316), (-0.7745, 15.07, 1.279), (-0.7744, 13.62, 1.563), (-0.7357, 2.176, 1.489), (-0.5995, -10.83, 1.33), (-0.5996, -11.51, 1.325), (-0.5997, -11.97, 1.327), (-0.6, -12.93, 1.316), (-0.6005, -14.07, 1.306), (-0.6007, -14.66, 1.299), (-0.601, -15.59, 1.235), (0.1041, -15.69, 1.354), (-0.06662, -15.69, 1.354), (-0.9793, 14.73, -1.971), (-0.9793, 14.73, -0.801), (-0.9793, 14.68, -0.5631), (-0.9793, 14.46, -0.2241), (-0.9793, 14.17, -0.001568), (-0.9793, 13.61, 0.004623), (-0.928, 2.18, 0.01449), (-0.7476, -10.82, 0.1496), (-0.7476, -11.5, 0.1464), (-0.7476, -11.95, -0.002659), (-0.7476, -12.91, -0.3727), (-0.7476, -14.05, -0.3757), (-0.7476, -14.64, -0.2468), (-0.7476, -15.57, 0.2581), (-0.6885, -15.98, 0.8872), (0.01872, -15.69, 1.354), (0.7652, 16.34, -3.192), (0.7652, 16.31, -0.8018), (0.7652, 16.22, -0.2414), (0.7652, 15.85, 0.534), (0.7653, 15.07, 1.283), (0.7652, 13.62, 1.568), (0.727, 2.176, 1.494), (0.5926, -10.83, 1.333), (0.5927, -11.51, 1.329), (0.5928, -11.97, 1.33), (0.5931, -12.93, 1.32), (0.5936, -14.07, 1.31), (0.5939, -14.66, 1.302), (0.5942, -15.6, 1.237), (0.08189, 16.22, -2.753), (-0.08189, 16.2, -1.977), (0.9785, 14.75, -2.747), (0.9785, 14.73, -0.801), (0.9785, 14.68, -0.5633), (0.9785, 14.46, -0.2245), (0.9785, 14.17, -0.002262), (0.9785, 13.61, 0.003779), (0.9272, 2.18, 0.01365), (0.7468, -10.82, 0.1487), (0.7468, -11.5, 0.1455), (0.7468, -11.95, -0.003548), (0.7468, -12.91, -0.3735), (0.7468, -14.05, -0.3766), (0.7468, -14.64, -0.2477), (0.7468, -15.57, 0.2572), (0.736, -15.88, 0.8049), (1.554e-07, 16.2, -1.977), (-1.0, 16.16, -1.912), (1.0, 16.2, -3.132), (-0.07933, 16.72, -1.92), (0.07933, 16.76, -3.14), (-0.08939, 14.66, -1.912), (0.08939, 14.68, -2.355), (-0.9156, 14.66, -1.912), (0.9156, 14.7, -3.132), (-1.0, 14.75, -1.912), (1.0, 14.78, -3.132), (2.086e-07, 16.73, -2.363), (0.0, 14.66, -1.912), (-0.7744, 16.3, -1.914), (-0.9793, 14.73, -1.912), (0.7652, 16.34, -3.134), (0.9785, 14.75, -2.689)], [], [(92, 91, 3, 4), (90, 93, 5, 2), (89, 94, 36, 35), (95, 88, 34, 37), (96, 95, 37, 42), (94, 97, 43, 36), (93, 98, 6, 5), (99, 92, 4, 7), (100, 99, 7, 8), (98, 101, 9, 6), (97, 102, 44, 43), (103, 96, 42, 45), (104, 103, 45, 50), (102, 105, 51, 44), (101, 106, 10, 9), (107, 100, 8, 11), (108, 107, 11, 12), (106, 109, 13, 10), (105, 110, 52, 51), (111, 104, 50, 53), (112, 111, 53, 58), (110, 113, 59, 52), (109, 114, 14, 13), (115, 108, 12, 15), (116, 115, 15, 16), (114, 117, 17, 14), (113, 118, 60, 59), (119, 112, 58, 61), (120, 119, 61, 66), (118, 121, 67, 60), (117, 122, 18, 17), (123, 116, 16, 19), (124, 123, 19, 20), (122, 125, 21, 18), (121, 126, 68, 67), (127, 120, 66, 69), (128, 127, 69, 74), (126, 129, 75, 68), (125, 130, 22, 21), (131, 124, 20, 23), (132, 131, 23, 24), (130, 133, 25, 22), (129, 134, 76, 75), (135, 128, 74, 77), (136, 135, 77, 80), (134, 137, 81, 76), (133, 138, 27, 25), (139, 132, 24, 26), (232, 139, 26), (138, 200, 27), (137, 140, 82, 81), (141, 136, 80, 83), (36, 146, 145, 35), (146, 37, 34, 145), (39, 147, 144, 32), (147, 38, 33, 144), (40, 148, 147, 39), (148, 41, 38, 147), (43, 149, 146, 36), (149, 42, 37, 146), (44, 150, 149, 43), (150, 45, 42, 149), (47, 151, 148, 40), (151, 46, 41, 148), (48, 152, 151, 47), (152, 49, 46, 151), (51, 153, 150, 44), (153, 50, 45, 150), (52, 154, 153, 51), (154, 53, 50, 153), (55, 155, 152, 48), (155, 54, 49, 152), (56, 156, 155, 55), (156, 57, 54, 155), (59, 157, 154, 52), (157, 58, 53, 154), (60, 158, 157, 59), (158, 61, 58, 157), (63, 159, 156, 56), (159, 62, 57, 156), (64, 160, 159, 63), (160, 65, 62, 159), (67, 161, 158, 60), (161, 66, 61, 158), (68, 162, 161, 67), (162, 69, 66, 161), (71, 163, 160, 64), (163, 70, 65, 160), (72, 164, 163, 71), (164, 73, 70, 163), (75, 165, 162, 68), (165, 74, 69, 162), (76, 166, 165, 75), (166, 77, 74, 165), (79, 167, 164, 72), (167, 78, 73, 164), (185, 201, 167, 79), (201, 184, 78, 167), (81, 168, 166, 76), (168, 80, 77, 166), (82, 169, 168, 81), (169, 83, 80, 168), (86, 186, 170, 30), (186, 87, 1, 170), (32, 171, 172, 39), (171, 2, 5, 172), (39, 172, 173, 40), (172, 5, 6, 173), (40, 173, 174, 47), (173, 6, 9, 174), (47, 174, 175, 48), (174, 9, 10, 175), (48, 175, 176, 55), (175, 10, 13, 176), (55, 176, 177, 56), (176, 13, 14, 177), (56, 177, 178, 63), (177, 14, 17, 178), (63, 178, 179, 64), (178, 17, 18, 179), (64, 179, 180, 71), (179, 18, 21, 180), (71, 180, 181, 72), (180, 21, 22, 181), (72, 181, 182, 79), (181, 22, 25, 182), (79, 182, 183, 185), (182, 25, 27, 183), (200, 141, 83, 185), (95, 188, 187, 88), (188, 93, 90, 187), (96, 189, 188, 95), (189, 98, 93, 188), (103, 190, 189, 96), (190, 101, 98, 189), (104, 191, 190, 103), (191, 106, 101, 190), (111, 192, 191, 104), (192, 109, 106, 191), (112, 193, 192, 111), (193, 114, 109, 192), (119, 194, 193, 112), (194, 117, 114, 193), (120, 195, 194, 119), (195, 122, 117, 194), (127, 196, 195, 120), (196, 125, 122, 195), (128, 197, 196, 127), (197, 130, 125, 196), (135, 198, 197, 128), (198, 133, 130, 197), (136, 199, 198, 135), (199, 138, 133, 198), (141, 200, 199, 136), (200, 138, 199), (184, 82, 140), (185, 183, 200), (183, 27, 200), (201, 169, 82, 184), (185, 83, 169, 201), (84, 218, 216, 29), (218, 85, 28, 216), (38, 204, 203, 33), (204, 4, 3, 203), (41, 205, 204, 38), (205, 7, 4, 204), (46, 206, 205, 41), (206, 8, 7, 205), (49, 207, 206, 46), (207, 11, 8, 206), (54, 208, 207, 49), (208, 12, 11, 207), (57, 209, 208, 54), (209, 15, 12, 208), (62, 210, 209, 57), (210, 16, 15, 209), (65, 211, 210, 62), (211, 19, 16, 210), (70, 212, 211, 65), (212, 20, 19, 211), (73, 213, 212, 70), (213, 23, 20, 212), (78, 214, 213, 73), (214, 24, 23, 213), (184, 215, 214, 78), (215, 26, 24, 214), (140, 232, 215, 184), (232, 26, 215), (92, 220, 219, 91), (220, 94, 89, 219), (99, 221, 220, 92), (221, 97, 94, 220), (100, 222, 221, 99), (222, 102, 97, 221), (107, 223, 222, 100), (223, 105, 102, 222), (108, 224, 223, 107), (224, 110, 105, 223), (115, 225, 224, 108), (225, 113, 110, 224), (116, 226, 225, 115), (226, 118, 113, 225), (123, 227, 226, 116), (227, 121, 118, 226), (124, 228, 227, 123), (228, 126, 121, 227), (131, 229, 228, 124), (229, 129, 126, 228), (132, 230, 229, 131), (230, 134, 129, 229), (139, 231, 230, 132), (231, 137, 134, 230), (232, 231, 139), (232, 140, 137, 231), (29, 202, 84), (202, 0, 84), (30, 217, 86), (217, 31, 86), (142, 233, 217, 30), (233, 143, 31, 217), (29, 216, 233, 142), (216, 28, 143, 233), (88, 240, 238, 34), (240, 86, 31, 238), (85, 241, 239, 28), (241, 89, 35, 239), (87, 242, 234, 1), (242, 90, 2, 234), (0, 235, 243, 84), (235, 3, 91, 243), (144, 244, 236, 32), (244, 142, 30, 236), (33, 237, 244, 144), (237, 29, 142, 244), (145, 245, 239, 35), (245, 143, 28, 239), (34, 238, 245, 145), (238, 31, 143, 245), (170, 246, 236, 30), (246, 171, 32, 236), (1, 234, 246, 170), (234, 2, 171, 246), (187, 247, 240, 88), (247, 186, 86, 240), (90, 242, 247, 187), (242, 87, 186, 247), (235, 0, 202, 248), (248, 203, 3, 235), (29, 237, 248, 202), (237, 33, 203, 248), (219, 249, 243, 91), (249, 218, 84, 243), (89, 241, 249, 219), (241, 85, 218, 249)])
me_cube.polygons.foreach_set('use_smooth', [True] * 254)
me_cube.materials.append(mat_top)
me_cube.use_remesh_preserve_volume = False
me_cube.use_remesh_preserve_attributes = False
me_cube.use_mirror_vertex_groups = False
me_cube.update()
me_plane_001 = bpy.data.meshes.new('Plane.001')
me_plane_001.from_pydata([(1.0, 1.0, 0.0), (1.0, -1.0, 0.0), (-1.0, -1.0, 0.0), (-1.0, 1.0, 0.0)], [], [(0, 3, 2, 1)])
me_plane_001.materials.append(mat_material_001)
me_plane_001.use_remesh_preserve_volume = False
me_plane_001.use_remesh_preserve_attributes = False
me_plane_001.use_mirror_vertex_groups = False
me_plane_001.update()
me_circle_003 = bpy.data.meshes.new('Circle.003')
me_circle_003.from_pydata([(1.695, 1.133, -2.461), (1.441, 1.441, -2.461), (1.883, 0.7801, -2.461), (1.999, 0.3977, -2.461), (2.039, -1.99e-07, -2.461), (1.999, -0.3977, -2.461), (1.883, -0.7801, -2.461), (1.695, -1.133, -2.461), (1.441, -1.441, -2.461), (1.133, -1.695, -2.461), (0.7801, -1.883, -2.461), (0.3977, -1.999, -2.461), (-9.988e-07, -2.039, -2.461), (-0.3977, -1.999, -2.461), (-0.7801, -1.883, -2.461), (-1.133, -1.695, -2.461), (-1.441, -1.441, -2.461), (-1.695, -1.133, -2.461), (-1.883, -0.7801, -2.461), (-1.999, -0.3977, -2.461), (-2.039, 1.615e-06, -2.461), (-1.999, 0.3977, -2.461), (-1.883, 0.7801, -2.461), (-1.695, 1.133, -2.461), (-1.441, 1.441, -2.461), (-1.133, 1.695, -2.461), (-0.7801, 1.883, -2.461), (-0.3977, 1.999, -2.461), (2.938e-06, 2.039, -2.461), (0.3977, 1.999, -2.461), (0.7801, 1.883, -2.461), (1.133, 1.695, -2.461), (1.402, 0.9369, -0.2494), (1.193, 1.193, -0.2494), (1.558, 0.6454, -0.2494), (1.654, 0.329, -0.2494), (1.686, -1.336e-07, -0.2494), (1.654, -0.329, -0.2494), (1.558, -0.6454, -0.2494), (1.402, -0.9369, -0.2494), (1.193, -1.193, -0.2494), (0.9369, -1.402, -0.2494), (0.6454, -1.558, -0.2494), (0.329, -1.654, -0.2494), (-7.514e-07, -1.686, -0.2494), (-0.329, -1.654, -0.2494), (-0.6454, -1.558, -0.2494), (-0.9369, -1.402, -0.2494), (-1.193, -1.193, -0.2494), (-1.402, -0.9369, -0.2494), (-1.558, -0.6454, -0.2494), (-1.654, -0.329, -0.2494), (-1.686, 1.367e-06, -0.2494), (-1.654, 0.329, -0.2494), (-1.558, 0.6454, -0.2494), (-1.402, 0.9369, -0.2494), (-1.193, 1.193, -0.2494), (-0.9369, 1.402, -0.2494), (-0.6454, 1.558, -0.2494), (-0.329, 1.654, -0.2494), (2.505e-06, 1.686, -0.2494), (0.329, 1.654, -0.2494), (0.6454, 1.558, -0.2494), (0.9369, 1.402, -0.2494), (0.1721, 0.115, 2.421), (0.1463, 0.1463, 2.421), (0.1912, 0.07919, 2.421), (0.203, 0.04037, 2.421), (0.2069, 1.205e-07, 2.421), (0.203, -0.04037, 2.421), (0.1912, -0.07919, 2.421), (0.1721, -0.115, 2.421), (0.1463, -0.1463, 2.421), (0.115, -0.1721, 2.421), (0.07919, -0.1912, 2.421), (0.04037, -0.203, 2.421), (2.347e-07, -0.2069, 2.421), (-0.04037, -0.203, 2.421), (-0.07919, -0.1912, 2.421), (-0.115, -0.1721, 2.421), (-0.1463, -0.1463, 2.421), (-0.1721, -0.115, 2.421), (-0.1912, -0.07919, 2.421), (-0.203, -0.04037, 2.421), (-0.2069, 3.047e-07, 2.421), (-0.203, 0.04037, 2.421), (-0.1912, 0.07919, 2.421), (-0.1721, 0.115, 2.421), (-0.1463, 0.1463, 2.421), (-0.115, 0.1721, 2.421), (-0.07919, 0.1912, 2.421), (-0.04037, 0.203, 2.421), (6.343e-07, 0.2069, 2.421), (0.04037, 0.203, 2.421), (0.07919, 0.1912, 2.421), (0.115, 0.1721, 2.421), (3.688e-07, 1.565e-07, 2.461), (3.688e-07, 1.565e-07, 2.461), (3.688e-07, 1.569e-07, 2.461), (3.688e-07, 1.569e-07, 2.461), (3.688e-07, 1.569e-07, 2.461), (3.688e-07, 1.569e-07, 2.461), (3.688e-07, 1.569e-07, 2.461), (3.688e-07, 1.565e-07, 2.461), (3.688e-07, 1.565e-07, 2.461), (3.688e-07, 1.565e-07, 2.461), (3.683e-07, 1.565e-07, 2.461), (3.683e-07, 1.565e-07, 2.461), (3.684e-07, 1.565e-07, 2.461), (3.683e-07, 1.565e-07, 2.461), (3.683e-07, 1.565e-07, 2.461), (3.688e-07, 1.565e-07, 2.461), (3.688e-07, 1.565e-07, 2.461), (3.688e-07, 1.565e-07, 2.461), (3.688e-07, 1.569e-07, 2.461), (3.688e-07, 1.569e-07, 2.461), (3.688e-07, 1.569e-07, 2.461), (3.688e-07, 1.569e-07, 2.461), (3.688e-07, 1.569e-07, 2.461), (3.688e-07, 1.565e-07, 2.461), (3.688e-07, 1.565e-07, 2.461), (3.688e-07, 1.565e-07, 2.461), (3.683e-07, 1.565e-07, 2.461), (3.683e-07, 1.565e-07, 2.461), (3.684e-07, 1.565e-07, 2.461), (3.683e-07, 1.565e-07, 2.461), (3.683e-07, 1.565e-07, 2.461), (3.688e-07, 1.565e-07, 2.461)], [], [(32, 0, 1, 33), (0, 32, 34, 2), (3, 2, 34, 35), (3, 35, 36, 4), (4, 36, 37, 5), (6, 5, 37, 38), (7, 6, 38, 39), (8, 7, 39, 40), (8, 40, 41, 9), (10, 9, 41, 42), (11, 10, 42, 43), (12, 11, 43, 44), (12, 44, 45, 13), (14, 13, 45, 46), (14, 46, 47, 15), (16, 15, 47, 48), (16, 48, 49, 17), (18, 17, 49, 50), (19, 18, 50, 51), (20, 19, 51, 52), (21, 20, 52, 53), (21, 53, 54, 22), (23, 22, 54, 55), (24, 23, 55, 56), (24, 56, 57, 25), (26, 25, 57, 58), (27, 26, 58, 59), (27, 59, 60, 28), (29, 28, 60, 61), (30, 29, 61, 62), (31, 30, 62, 63), (1, 31, 63, 33), (33, 65, 64, 32), (32, 64, 66, 34), (35, 34, 66, 67), (35, 67, 68, 36), (36, 68, 69, 37), (38, 37, 69, 70), (39, 38, 70, 71), (40, 39, 71, 72), (40, 72, 73, 41), (42, 41, 73, 74), (43, 42, 74, 75), (44, 43, 75, 76), (44, 76, 77, 45), (46, 45, 77, 78), (46, 78, 79, 47), (48, 47, 79, 80), (48, 80, 81, 49), (50, 49, 81, 82), (51, 50, 82, 83), (52, 51, 83, 84), (53, 52, 84, 85), (53, 85, 86, 54), (55, 54, 86, 87), (56, 55, 87, 88), (56, 88, 89, 57), (58, 57, 89, 90), (59, 58, 90, 91), (59, 91, 92, 60), (61, 60, 92, 93), (62, 61, 93, 94), (63, 62, 94, 95), (33, 63, 95, 65), (65, 97, 96, 64), (64, 96, 98, 66), (67, 66, 98, 99), (67, 99, 100, 68), (68, 100, 101, 69), (70, 69, 101, 102), (71, 70, 102, 103), (72, 71, 103, 104), (72, 104, 105, 73), (74, 73, 105, 106), (75, 74, 106, 107), (76, 75, 107, 108), (76, 108, 109, 77), (78, 77, 109, 110), (78, 110, 111, 79), (80, 79, 111, 112), (80, 112, 113, 81), (82, 81, 113, 114), (83, 82, 114, 115), (84, 83, 115, 116), (85, 84, 116, 117), (85, 117, 118, 86), (87, 86, 118, 119), (88, 87, 119, 120), (88, 120, 121, 89), (90, 89, 121, 122), (91, 90, 122, 123), (91, 123, 124, 92), (93, 92, 124, 125), (94, 93, 125, 126), (95, 94, 126, 127), (65, 95, 127, 97)])
me_circle_003.polygons.foreach_set('use_smooth', [True] * 96)
me_circle_003.materials.append(mat_tip)
me_circle_003.use_remesh_preserve_volume = False
me_circle_003.use_remesh_preserve_attributes = False
me_circle_003.use_mirror_vertex_groups = False
me_circle_003.update()
me_circle_001 = bpy.data.meshes.new('Circle.001')
me_circle_001.from_pydata([(3.471, 3.471, -20.21), (4.082, 2.727, -20.21), (4.535, 1.879, -20.21), (4.815, 0.9577, -20.21), (4.909, -8.052e-08, -20.21), (4.815, -0.9577, -20.21), (4.535, -1.879, -20.21), (4.082, -2.727, -20.21), (3.471, -3.471, -20.21), (2.727, -4.082, -20.21), (1.879, -4.535, -20.21), (0.9577, -4.815, -20.21), (-1.835e-06, -4.909, -20.21), (-0.9577, -4.815, -20.21), (-1.879, -4.535, -20.21), (-2.727, -4.082, -20.21), (-3.471, -3.471, -20.21), (-4.082, -2.727, -20.21), (-4.535, -1.879, -20.21), (-4.815, -0.9577, -20.21), (-4.909, 4.289e-06, -20.21), (-4.815, 0.9577, -20.21), (-4.535, 1.879, -20.21), (-4.082, 2.727, -20.21), (-3.471, 3.471, -20.21), (-2.727, 4.082, -20.21), (-1.879, 4.535, -20.21), (-0.9577, 4.815, -20.21), (7.645e-06, 4.909, -20.21), (0.9577, 4.815, -20.21), (1.879, 4.535, -20.21), (2.727, 4.082, -20.21), (4.187, 2.798, 6.079), (3.561, 3.561, 6.079), (4.653, 1.927, 6.079), (4.939, 0.9825, 6.079), (5.036, -1.025e-07, 6.079), (4.939, -0.9825, 6.079), (4.653, -1.927, 6.079), (4.187, -2.798, 6.079), (3.561, -3.561, 6.079), (2.798, -4.187, 6.079), (1.927, -4.653, 6.079), (0.9825, -4.939, 6.079), (-1.862e-06, -5.036, 6.079), (-0.9825, -4.939, 6.079), (-1.927, -4.653, 6.079), (-2.798, -4.187, 6.079), (-3.561, -3.561, 6.079), (-4.187, -2.798, 6.079), (-4.653, -1.927, 6.079), (-4.939, -0.9825, 6.079), (-5.036, 4.38e-06, 6.079), (-4.939, 0.9825, 6.079), (-4.653, 1.927, 6.079), (-4.187, 2.798, 6.079), (-3.561, 3.561, 6.079), (-2.798, 4.187, 6.079), (-1.927, 4.653, 6.079), (-0.9825, 4.939, 6.079), (7.864e-06, 5.036, 6.079), (0.9825, 4.939, 6.079), (1.927, 4.653, 6.079), (2.798, 4.187, 6.079), (3.236, 3.236, 10.44), (3.805, 2.542, 10.44), (4.228, 1.751, 10.44), (4.488, 0.8927, 10.44), (4.576, -1.789e-08, 10.44), (4.488, -0.8927, 10.44), (4.228, -1.751, 10.44), (3.805, -2.542, 10.44), (3.236, -3.236, 10.44), (2.542, -3.805, 10.44), (1.751, -4.228, 10.44), (0.8927, -4.488, 10.44), (-1.552e-06, -4.576, 10.44), (-0.8927, -4.488, 10.44), (-1.751, -4.228, 10.44), (-2.542, -3.805, 10.44), (-3.236, -3.236, 10.44), (-3.805, -2.542, 10.44), (-4.228, -1.751, 10.44), (-4.488, -0.8927, 10.44), (-4.576, 4.055e-06, 10.44), (-4.488, 0.8927, 10.44), (-4.228, 1.751, 10.44), (-3.805, 2.542, 10.44), (-3.236, 3.236, 10.44), (-2.542, 3.805, 10.44), (-1.751, 4.228, 10.44), (-0.8927, 4.488, 10.44), (7.285e-06, 4.576, 10.44), (0.8927, 4.488, 10.44), (1.751, 4.228, 10.44), (2.542, 3.805, 10.44), (1.603, 1.071, 13.54), (1.364, 1.364, 13.54), (1.782, 0.738, 13.54), (1.891, 0.3762, 13.54), (1.928, 5.26e-07, 13.54), (1.891, -0.3762, 13.54), (1.782, -0.738, 13.54), (1.603, -1.071, 13.54), (1.364, -1.364, 13.54), (1.071, -1.603, 13.54), (0.738, -1.782, 13.54), (0.3762, -1.891, 13.54), (1.585e-07, -1.928, 13.54), (-0.3762, -1.891, 13.54), (-0.738, -1.782, 13.54), (-1.071, -1.603, 13.54), (-1.364, -1.364, 13.54), (-1.603, -1.071, 13.54), (-1.782, -0.738, 13.54), (-1.891, -0.3762, 13.54), (-1.928, 2.243e-06, 13.54), (-1.891, 0.3762, 13.54), (-1.782, 0.738, 13.54), (-1.603, 1.071, 13.54), (-1.364, 1.364, 13.54), (-1.071, 1.603, 13.54), (-0.738, 1.782, 13.54), (-0.3762, 1.891, 13.54), (3.883e-06, 1.928, 13.54), (0.3762, 1.891, 13.54), (0.738, 1.782, 13.54), (1.071, 1.603, 13.54), (1.603, 1.071, 14.39), (1.364, 1.364, 14.39), (1.782, 0.738, 14.39), (1.891, 0.3762, 14.39), (1.928, 5.26e-07, 14.39), (1.891, -0.3762, 14.39), (1.782, -0.738, 14.39), (1.603, -1.071, 14.39), (1.364, -1.364, 14.39), (1.071, -1.603, 14.39), (0.738, -1.782, 14.39), (0.3762, -1.891, 14.39), (1.585e-07, -1.928, 14.39), (-0.3762, -1.891, 14.39), (-0.738, -1.782, 14.39), (-1.071, -1.603, 14.39), (-1.364, -1.364, 14.39), (-1.603, -1.071, 14.39), (-1.782, -0.738, 14.39), (-1.891, -0.3762, 14.39), (-1.928, 2.243e-06, 14.39), (-1.891, 0.3762, 14.39), (-1.782, 0.738, 14.39), (-1.603, 1.071, 14.39), (-1.364, 1.364, 14.39), (-1.071, 1.603, 14.39), (-0.738, 1.782, 14.39), (-0.3762, 1.891, 14.39), (3.883e-06, 1.928, 14.39), (0.3762, 1.891, 14.39), (0.738, 1.782, 14.39), (1.071, 1.603, 14.39), (1.603, 1.071, 19.05), (1.364, 1.364, 19.05), (1.782, 0.738, 19.05), (1.891, 0.3762, 19.05), (1.928, 5.26e-07, 19.05), (1.891, -0.3762, 19.05), (1.782, -0.738, 19.05), (1.603, -1.071, 19.05), (1.364, -1.364, 19.05), (1.071, -1.603, 19.05), (0.738, -1.782, 19.05), (0.3762, -1.891, 19.05), (1.585e-07, -1.928, 19.05), (-0.3762, -1.891, 19.05), (-0.738, -1.782, 19.05), (-1.071, -1.603, 19.05), (-1.364, -1.364, 19.05), (-1.603, -1.071, 19.05), (-1.782, -0.738, 19.05), (-1.891, -0.3762, 19.05), (-1.928, 2.243e-06, 19.05), (-1.891, 0.3762, 19.05), (-1.782, 0.738, 19.05), (-1.603, 1.071, 19.05), (-1.364, 1.364, 19.05), (-1.071, 1.603, 19.05), (-0.738, 1.782, 19.05), (-0.3762, 1.891, 19.05), (3.883e-06, 1.928, 19.05), (0.3762, 1.891, 19.05), (0.738, 1.782, 19.05), (1.071, 1.603, 19.05), (1.446, 0.9663, 19.05), (1.23, 1.23, 19.05), (1.607, 0.6656, 19.05), (1.706, 0.3393, 19.05), (1.739, 5.597e-07, 19.05), (1.706, -0.3393, 19.05), (1.607, -0.6656, 19.05), (1.446, -0.9663, 19.05), (1.23, -1.23, 19.05), (0.9663, -1.446, 19.05), (0.6656, -1.607, 19.05), (0.3393, -1.706, 19.05), (2.864e-07, -1.739, 19.05), (-0.3393, -1.706, 19.05), (-0.6656, -1.607, 19.05), (-0.9663, -1.446, 19.05), (-1.23, -1.23, 19.05), (-1.446, -0.9663, 19.05), (-1.607, -0.6656, 19.05), (-1.706, -0.3393, 19.05), (-1.739, 2.108e-06, 19.05), (-1.706, 0.3393, 19.05), (-1.607, 0.6656, 19.05), (-1.446, 0.9663, 19.05), (-1.23, 1.23, 19.05), (-0.9663, 1.446, 19.05), (-0.6656, 1.607, 19.05), (-0.3393, 1.706, 19.05), (3.645e-06, 1.739, 19.05), (0.3393, 1.706, 19.05), (0.6656, 1.607, 19.05), (0.9663, 1.446, 19.05), (1.356, 0.906, 19.05), (1.153, 1.153, 19.05), (1.507, 0.6241, 19.05), (1.599, 0.3182, 19.05), (1.631, 5.79e-07, 19.05), (1.599, -0.3182, 19.05), (1.507, -0.6241, 19.05), (1.356, -0.906, 19.05), (1.153, -1.153, 19.05), (0.906, -1.356, 19.05), (0.6241, -1.507, 19.05), (0.3182, -1.599, 19.05), (3.564e-07, -1.631, 19.05), (-0.3182, -1.599, 19.05), (-0.6241, -1.507, 19.05), (-0.906, -1.356, 19.05), (-1.153, -1.153, 19.05), (-1.356, -0.906, 19.05), (-1.507, -0.6241, 19.05), (-1.599, -0.3182, 19.05), (-1.631, 2.031e-06, 19.05), (-1.599, 0.3182, 19.05), (-1.507, 0.6241, 19.05), (-1.356, 0.906, 19.05), (-1.153, 1.153, 19.05), (-0.906, 1.356, 19.05), (-0.6241, 1.507, 19.05), (-0.3182, 1.599, 19.05), (3.506e-06, 1.631, 19.05), (0.3182, 1.599, 19.05), (0.6241, 1.507, 19.05), (0.906, 1.356, 19.05), (1.603, 1.071, 18.84), (1.364, 1.364, 18.84), (1.782, 0.738, 18.84), (1.891, 0.3762, 18.84), (1.928, 5.26e-07, 18.84), (1.891, -0.3762, 18.84), (1.782, -0.738, 18.84), (1.603, -1.071, 18.84), (1.364, -1.364, 18.84), (1.071, -1.603, 18.84), (0.738, -1.782, 18.84), (0.3762, -1.891, 18.84), (1.585e-07, -1.928, 18.84), (-0.3762, -1.891, 18.84), (-0.738, -1.782, 18.84), (-1.071, -1.603, 18.84), (-1.364, -1.364, 18.84), (-1.603, -1.071, 18.84), (-1.782, -0.738, 18.84), (-1.891, -0.3762, 18.84), (-1.928, 2.243e-06, 18.84), (-1.891, 0.3762, 18.84), (-1.782, 0.738, 18.84), (-1.603, 1.071, 18.84), (-1.364, 1.364, 18.84), (-1.071, 1.603, 18.84), (-0.738, 1.782, 18.84), (-0.3762, 1.891, 18.84), (3.883e-06, 1.928, 18.84), (0.3762, 1.891, 18.84), (0.738, 1.782, 18.84), (1.071, 1.603, 18.84)], [], [(33, 64, 65, 32), (34, 32, 65, 66), (34, 66, 67, 35), (35, 67, 68, 36), (36, 68, 69, 37), (37, 69, 70, 38), (38, 70, 71, 39), (39, 71, 72, 40), (40, 72, 73, 41), (41, 73, 74, 42), (42, 74, 75, 43), (43, 75, 76, 44), (44, 76, 77, 45), (45, 77, 78, 46), (46, 78, 79, 47), (47, 79, 80, 48), (48, 80, 81, 49), (49, 81, 82, 50), (50, 82, 83, 51), (51, 83, 84, 52), (52, 84, 85, 53), (53, 85, 86, 54), (54, 86, 87, 55), (55, 87, 88, 56), (56, 88, 89, 57), (58, 57, 89, 90), (58, 90, 91, 59), (59, 91, 92, 60), (60, 92, 93, 61), (61, 93, 94, 62), (62, 94, 95, 63), (33, 63, 95, 64), (64, 97, 96, 65), (66, 65, 96, 98), (66, 98, 99, 67), (67, 99, 100, 68), (68, 100, 101, 69), (69, 101, 102, 70), (70, 102, 103, 71), (71, 103, 104, 72), (72, 104, 105, 73), (73, 105, 106, 74), (74, 106, 107, 75), (75, 107, 108, 76), (76, 108, 109, 77), (77, 109, 110, 78), (78, 110, 111, 79), (79, 111, 112, 80), (80, 112, 113, 81), (81, 113, 114, 82), (82, 114, 115, 83), (83, 115, 116, 84), (84, 116, 117, 85), (85, 117, 118, 86), (86, 118, 119, 87), (87, 119, 120, 88), (88, 120, 121, 89), (90, 89, 121, 122), (90, 122, 123, 91), (91, 123, 124, 92), (92, 124, 125, 93), (93, 125, 126, 94), (94, 126, 127, 95), (64, 95, 127, 97), (97, 129, 128, 96), (98, 96, 128, 130), (98, 130, 131, 99), (99, 131, 132, 100), (100, 132, 133, 101), (101, 133, 134, 102), (102, 134, 135, 103), (103, 135, 136, 104), (104, 136, 137, 105), (105, 137, 138, 106), (106, 138, 139, 107), (107, 139, 140, 108), (108, 140, 141, 109), (109, 141, 142, 110), (110, 142, 143, 111), (111, 143, 144, 112), (112, 144, 145, 113), (113, 145, 146, 114), (114, 146, 147, 115), (115, 147, 148, 116), (116, 148, 149, 117), (117, 149, 150, 118), (118, 150, 151, 119), (119, 151, 152, 120), (120, 152, 153, 121), (122, 121, 153, 154), (122, 154, 155, 123), (123, 155, 156, 124), (124, 156, 157, 125), (125, 157, 158, 126), (126, 158, 159, 127), (97, 127, 159, 129), (161, 193, 192, 160), (162, 160, 192, 194), (162, 194, 195, 163), (163, 195, 196, 164), (164, 196, 197, 165), (165, 197, 198, 166), (166, 198, 199, 167), (167, 199, 200, 168), (168, 200, 201, 169), (169, 201, 202, 170), (170, 202, 203, 171), (171, 203, 204, 172), (172, 204, 205, 173), (173, 205, 206, 174), (174, 206, 207, 175), (175, 207, 208, 176), (176, 208, 209, 177), (177, 209, 210, 178), (178, 210, 211, 179), (179, 211, 212, 180), (180, 212, 213, 181), (181, 213, 214, 182), (182, 214, 215, 183), (183, 215, 216, 184), (184, 216, 217, 185), (186, 185, 217, 218), (186, 218, 219, 187), (187, 219, 220, 188), (188, 220, 221, 189), (189, 221, 222, 190), (190, 222, 223, 191), (161, 191, 223, 193), (193, 225, 224, 192), (194, 192, 224, 226), (194, 226, 227, 195), (195, 227, 228, 196), (196, 228, 229, 197), (197, 229, 230, 198), (198, 230, 231, 199), (199, 231, 232, 200), (200, 232, 233, 201), (201, 233, 234, 202), (202, 234, 235, 203), (203, 235, 236, 204), (204, 236, 237, 205), (205, 237, 238, 206), (206, 238, 239, 207), (207, 239, 240, 208), (208, 240, 241, 209), (209, 241, 242, 210), (210, 242, 243, 211), (211, 243, 244, 212), (212, 244, 245, 213), (213, 245, 246, 214), (214, 246, 247, 215), (215, 247, 248, 216), (216, 248, 249, 217), (218, 217, 249, 250), (218, 250, 251, 219), (219, 251, 252, 220), (220, 252, 253, 221), (221, 253, 254, 222), (222, 254, 255, 223), (193, 223, 255, 225), (0, 31, 63, 33), (1, 0, 33, 32), (32, 34, 2, 1), (34, 35, 3, 2), (35, 36, 4, 3), (36, 37, 5, 4), (37, 38, 6, 5), (38, 39, 7, 6), (39, 40, 8, 7), (40, 41, 9, 8), (41, 42, 10, 9), (42, 43, 11, 10), (43, 44, 12, 11), (44, 45, 13, 12), (45, 46, 14, 13), (46, 47, 15, 14), (47, 48, 16, 15), (48, 49, 17, 16), (49, 50, 18, 17), (50, 51, 19, 18), (51, 52, 20, 19), (52, 53, 21, 20), (53, 54, 22, 21), (54, 55, 23, 22), (55, 56, 24, 23), (56, 57, 25, 24), (57, 58, 26, 25), (58, 59, 27, 26), (59, 60, 28, 27), (60, 61, 29, 28), (61, 62, 30, 29), (62, 63, 31, 30), (129, 257, 256, 128), (257, 161, 160, 256), (128, 256, 258, 130), (256, 160, 162, 258), (130, 258, 259, 131), (258, 162, 163, 259), (131, 259, 260, 132), (259, 163, 164, 260), (132, 260, 261, 133), (260, 164, 165, 261), (133, 261, 262, 134), (261, 165, 166, 262), (134, 262, 263, 135), (262, 166, 167, 263), (135, 263, 264, 136), (263, 167, 168, 264), (136, 264, 265, 137), (264, 168, 169, 265), (137, 265, 266, 138), (265, 169, 170, 266), (138, 266, 267, 139), (266, 170, 171, 267), (139, 267, 268, 140), (267, 171, 172, 268), (140, 268, 269, 141), (268, 172, 173, 269), (141, 269, 270, 142), (269, 173, 174, 270), (142, 270, 271, 143), (270, 174, 175, 271), (143, 271, 272, 144), (271, 175, 176, 272), (144, 272, 273, 145), (272, 176, 177, 273), (145, 273, 274, 146), (273, 177, 178, 274), (146, 274, 275, 147), (274, 178, 179, 275), (147, 275, 276, 148), (275, 179, 180, 276), (148, 276, 277, 149), (276, 180, 181, 277), (149, 277, 278, 150), (277, 181, 182, 278), (150, 278, 279, 151), (278, 182, 183, 279), (151, 279, 280, 152), (279, 183, 184, 280), (152, 280, 281, 153), (280, 184, 185, 281), (153, 281, 282, 154), (281, 185, 186, 282), (154, 282, 283, 155), (282, 186, 187, 283), (155, 283, 284, 156), (283, 187, 188, 284), (156, 284, 285, 157), (284, 188, 189, 285), (157, 285, 286, 158), (285, 189, 190, 286), (158, 286, 287, 159), (286, 190, 191, 287), (159, 287, 257, 129), (287, 191, 161, 257)])
me_circle_001.polygons.foreach_set('use_smooth', [True] * 256)
me_circle_001.materials.append(mat_top)
me_circle_001.use_remesh_preserve_volume = False
me_circle_001.use_remesh_preserve_attributes = False
me_circle_001.use_mirror_vertex_groups = False
me_circle_001.update()
me_circle = bpy.data.meshes.new('Circle')
me_circle.from_pydata([(0.7071, 0.7071, -54.91), (0.8315, 0.5556, -54.91), (0.9239, 0.3827, -54.91), (0.9808, 0.1951, -54.91), (1.0, 5.523e-07, -54.91), (0.9808, -0.1951, -54.91), (0.9239, -0.3827, -54.91), (0.8315, -0.5556, -54.91), (0.7071, -0.7071, -54.91), (0.5556, -0.8315, -54.91), (0.3827, -0.9239, -54.91), (0.1951, -0.9808, -54.91), (1.105e-06, -1.0, -54.91), (-0.1951, -0.9808, -54.91), (-0.3827, -0.9239, -54.91), (-0.5556, -0.8315, -54.91), (-0.7071, -0.7071, -54.91), (-0.8315, -0.5556, -54.91), (-0.9239, -0.3827, -54.91), (-0.9808, -0.1951, -54.91), (-1.0, 1.442e-06, -54.91), (-0.9808, 0.1951, -54.91), (-0.9239, 0.3827, -54.91), (-0.8315, 0.5556, -54.91), (-0.7071, 0.7071, -54.91), (-0.5556, 0.8315, -54.91), (-0.3827, 0.9239, -54.91), (-0.1951, 0.9808, -54.91), (3.036e-06, 1.0, -54.91), (0.1951, 0.9808, -54.91), (0.3827, 0.9239, -54.91), (0.5556, 0.8315, -54.91), (0.8704, 0.8704, -54.91), (1.024, 0.6839, -54.91), (1.137, 0.4711, -54.91), (1.207, 0.2401, -54.91), (1.231, 5.151e-07, -54.91), (1.207, -0.2401, -54.91), (1.137, -0.4711, -54.91), (1.024, -0.6839, -54.91), (0.8704, -0.8704, -54.91), (0.6839, -1.024, -54.91), (0.4711, -1.137, -54.91), (0.2402, -1.207, -54.91), (9.537e-07, -1.231, -54.91), (-0.2401, -1.207, -54.91), (-0.4711, -1.137, -54.91), (-0.6839, -1.024, -54.91), (-0.8704, -0.8704, -54.91), (-1.024, -0.6839, -54.91), (-1.137, -0.4711, -54.91), (-1.207, -0.2401, -54.91), (-1.231, 1.611e-06, -54.91), (-1.207, 0.2402, -54.91), (-1.137, 0.4711, -54.91), (-1.024, 0.6839, -54.91), (-0.8704, 0.8704, -54.91), (-0.6839, 1.024, -54.91), (-0.4711, 1.137, -54.91), (-0.2401, 1.207, -54.91), (3.331e-06, 1.231, -54.91), (0.2402, 1.207, -54.91), (0.4711, 1.137, -54.91), (0.6839, 1.024, -54.91), (1.177, 0.7863, -54.91), (1.001, 1.001, -54.91), (1.308, 0.5416, -54.91), (1.388, 0.2761, -54.91), (1.415, 4.779e-07, -54.91), (1.388, -0.2761, -54.91), (1.308, -0.5416, -54.91), (1.177, -0.7863, -54.91), (1.001, -1.001, -54.91), (0.7863, -1.177, -54.91), (0.5416, -1.308, -54.91), (0.2761, -1.388, -54.91), (8.408e-07, -1.415, -54.91), (-0.2761, -1.388, -54.91), (-0.5416, -1.308, -54.91), (-0.7863, -1.177, -54.91), (-1.001, -1.001, -54.91), (-1.177, -0.7863, -54.91), (-1.308, -0.5416, -54.91), (-1.388, -0.2761, -54.91), (-1.415, 1.738e-06, -54.91), (-1.388, 0.2761, -54.91), (-1.308, 0.5416, -54.91), (-1.177, 0.7863, -54.91), (-1.001, 1.001, -54.91), (-0.7863, 1.177, -54.91), (-0.5416, 1.308, -54.91), (-0.2761, 1.388, -54.91), (3.574e-06, 1.415, -54.91), (0.2761, 1.388, -54.91), (0.5416, 1.308, -54.91), (0.7863, 1.177, -54.91), (1.12, 1.12, -55.08), (1.317, 0.8802, -55.08), (1.464, 0.6063, -55.08), (1.554, 0.3091, -55.08), (1.584, 4.545e-07, -55.08), (1.554, -0.3091, -55.08), (1.464, -0.6063, -55.08), (1.317, -0.8802, -55.08), (1.12, -1.12, -55.08), (0.8802, -1.317, -55.08), (0.6063, -1.464, -55.08), (0.3091, -1.554, -55.08), (7.379e-07, -1.584, -55.08), (-0.3091, -1.554, -55.08), (-0.6063, -1.464, -55.08), (-0.8802, -1.317, -55.08), (-1.12, -1.12, -55.08), (-1.317, -0.8802, -55.08), (-1.464, -0.6063, -55.08), (-1.554, -0.3091, -55.08), (-1.584, 1.865e-06, -55.08), (-1.554, 0.3091, -55.08), (-1.464, 0.6063, -55.08), (-1.317, 0.8802, -55.08), (-1.12, 1.12, -55.08), (-0.8802, 1.317, -55.08), (-0.6063, 1.464, -55.08), (-0.3091, 1.554, -55.08), (3.797e-06, 1.584, -55.08), (0.3091, 1.554, -55.08), (0.6063, 1.464, -55.08), (0.8802, 1.317, -55.08), (1.683, 1.125, -55.26), (1.432, 1.432, -55.26), (1.87, 0.7747, -55.26), (1.986, 0.395, -55.26), (2.024, 3.831e-07, -55.26), (1.986, -0.395, -55.26), (1.87, -0.7747, -55.26), (1.683, -1.125, -55.26), (1.432, -1.432, -55.26), (1.125, -1.683, -55.26), (0.7747, -1.87, -55.26), (0.395, -1.986, -55.26), (4.631e-07, -2.024, -55.26), (-0.395, -1.986, -55.26), (-0.7747, -1.87, -55.26), (-1.125, -1.683, -55.26), (-1.432, -1.432, -55.26), (-1.683, -1.125, -55.26), (-1.87, -0.7747, -55.26), (-1.986, -0.3949, -55.26), (-2.024, 2.185e-06, -55.26), (-1.986, 0.395, -55.26), (-1.87, 0.7747, -55.26), (-1.683, 1.125, -55.26), (-1.432, 1.432, -55.26), (-1.125, 1.683, -55.26), (-0.7747, 1.87, -55.26), (-0.3949, 1.986, -55.26), (4.373e-06, 2.024, -55.26), (0.395, 1.986, -55.26), (0.7747, 1.87, -55.26), (1.125, 1.683, -55.26), (2.118, 1.415, -55.18), (1.801, 1.801, -55.18), (2.354, 0.9749, -55.18), (2.498, 0.497, -55.18), (2.547, 2.924e-07, -55.18), (2.498, -0.497, -55.18), (2.354, -0.9749, -55.18), (2.118, -1.415, -55.18), (1.801, -1.801, -55.18), (1.415, -2.118, -55.18), (0.9749, -2.354, -55.18), (0.497, -2.498, -55.18), (1.401e-07, -2.547, -55.18), (-0.497, -2.498, -55.18), (-0.9749, -2.354, -55.18), (-1.415, -2.118, -55.18), (-1.801, -1.801, -55.18), (-2.118, -1.415, -55.18), (-2.354, -0.9749, -55.18), (-2.498, -0.497, -55.18), (-2.547, 2.56e-06, -55.18), (-2.498, 0.497, -55.18), (-2.354, 0.9749, -55.18), (-2.118, 1.415, -55.18), (-1.801, 1.801, -55.18), (-1.415, 2.118, -55.18), (-0.9749, 2.354, -55.18), (-0.497, 2.498, -55.18), (5.06e-06, 2.547, -55.18), (0.497, 2.498, -55.18), (0.9749, 2.354, -55.18), (1.415, 2.118, -55.18), (2.221, 2.221, -53.86), (2.612, 1.745, -53.86), (2.902, 1.202, -53.86), (3.081, 0.6128, -53.86), (3.141, 1.978e-07, -53.86), (3.081, -0.6128, -53.86), (2.902, -1.202, -53.86), (2.612, -1.745, -53.86), (2.221, -2.221, -53.86), (1.745, -2.612, -53.86), (1.202, -2.902, -53.86), (0.6128, -3.081, -53.86), (-2.043e-07, -3.141, -53.86), (-0.6128, -3.081, -53.86), (-1.202, -2.902, -53.86), (-1.745, -2.612, -53.86), (-2.221, -2.221, -53.86), (-2.612, -1.745, -53.86), (-2.902, -1.202, -53.86), (-3.081, -0.6128, -53.86), (-3.141, 2.993e-06, -53.86), (-3.081, 0.6128, -53.86), (-2.902, 1.202, -53.86), (-2.612, 1.745, -53.86), (-2.221, 2.221, -53.86), (-1.745, 2.612, -53.86), (-1.202, 2.902, -53.86), (-0.6128, 3.081, -53.86), (5.86e-06, 3.141, -53.86), (0.6128, 3.081, -53.86), (1.202, 2.902, -53.86), (1.745, 2.612, -53.86), (3.438, 3.438, -49.69), (4.043, 2.701, -49.69), (4.492, 1.861, -49.69), (4.769, 0.9486, -49.69), (4.862, -4.524e-08, -49.69), (4.769, -0.9486, -49.69), (4.492, -1.861, -49.69), (4.043, -2.701, -49.69), (3.438, -3.438, -49.69), (2.701, -4.043, -49.69), (1.861, -4.492, -49.69), (0.9486, -4.769, -49.69), (-1.193e-06, -4.862, -49.69), (-0.9486, -4.769, -49.69), (-1.861, -4.492, -49.69), (-2.701, -4.043, -49.69), (-3.438, -3.438, -49.69), (-4.043, -2.701, -49.69), (-4.492, -1.861, -49.69), (-4.769, -0.9486, -49.69), (-4.862, 4.278e-06, -49.69), (-4.769, 0.9486, -49.69), (-4.492, 1.861, -49.69), (-4.043, 2.701, -49.69), (-3.438, 3.438, -49.69), (-2.701, 4.043, -49.69), (-1.861, 4.492, -49.69), (-0.9486, 4.769, -49.69), (8.19e-06, 4.862, -49.69), (0.9486, 4.769, -49.69), (1.861, 4.492, -49.69), (2.701, 4.043, -49.69), (5.019, 3.354, -44.31), (4.268, 4.268, -44.31), (5.577, 2.31, -44.31), (5.92, 1.178, -44.31), (6.036, -2.356e-07, -44.31), (5.92, -1.178, -44.31), (5.577, -2.31, -44.31), (5.019, -3.354, -44.31), (4.268, -4.268, -44.31), (3.354, -5.019, -44.31), (2.31, -5.577, -44.31), (1.178, -5.92, -44.31), (-1.917e-06, -6.036, -44.31), (-1.178, -5.92, -44.31), (-2.31, -5.577, -44.31), (-3.354, -5.019, -44.31), (-4.268, -4.268, -44.31), (-5.019, -3.354, -44.31), (-5.577, -2.31, -44.31), (-5.92, -1.178, -44.31), (-6.036, 5.129e-06, -44.31), (-5.92, 1.178, -44.31), (-5.577, 2.31, -44.31), (-5.019, 3.354, -44.31), (-4.268, 4.268, -44.31), (-3.354, 5.019, -44.31), (-2.31, 5.577, -44.31), (-1.178, 5.92, -44.31), (9.731e-06, 6.036, -44.31), (1.178, 5.92, -44.31), (2.31, 5.577, -44.31), (3.354, 5.019, -44.31), (5.016, 3.352, 54.98), (4.266, 4.266, 54.98), (5.574, 2.309, 54.98), (5.917, 1.177, 54.98), (6.033, -2.939e-07, 54.98), (5.917, -1.177, 54.98), (5.574, -2.309, 54.98), (5.016, -3.352, 54.98), (4.266, -4.266, 54.98), (3.352, -5.016, 54.98), (2.309, -5.574, 54.98), (1.177, -5.917, 54.98), (-2.069e-06, -6.033, 54.98), (-1.177, -5.917, 54.98), (-2.309, -5.574, 54.98), (-3.352, -5.016, 54.98), (-4.266, -4.266, 54.98), (-5.016, -3.352, 54.98), (-5.574, -2.309, 54.98), (-5.917, -1.177, 54.98), (-6.033, 5.076e-06, 54.98), (-5.917, 1.177, 54.98), (-5.574, 2.309, 54.98), (-5.016, 3.352, 54.98), (-4.266, 4.266, 54.98), (-3.352, 5.016, 54.98), (-2.309, 5.574, 54.98), (-1.177, 5.917, 54.98), (9.581e-06, 6.033, 54.98), (1.177, 5.917, 54.98), (2.309, 5.574, 54.98), (3.352, 5.016, 54.98), (0.1118, 0.1118, -54.91), (0.1315, 0.08785, -54.91), (0.1461, 0.06051, -54.91), (0.1551, 0.03085, -54.91), (0.1581, 6.874e-07, -54.91), (0.1551, -0.03085, -54.91), (0.1461, -0.06051, -54.91), (0.1315, -0.08785, -54.91), (0.1118, -0.1118, -54.91), (0.08785, -0.1315, -54.91), (0.06051, -0.1461, -54.91), (0.03085, -0.1551, -54.91), (1.656e-06, -0.1581, -54.91), (-0.03085, -0.1551, -54.91), (-0.06051, -0.1461, -54.91), (-0.08784, -0.1315, -54.91), (-0.1118, -0.1118, -54.91), (-0.1315, -0.08785, -54.91), (-0.1461, -0.06051, -54.91), (-0.1551, -0.03085, -54.91), (-0.1581, 8.281e-07, -54.91), (-0.1551, 0.03085, -54.91), (-0.1461, 0.06051, -54.91), (-0.1315, 0.08785, -54.91), (-0.1118, 0.1118, -54.91), (-0.08784, 0.1315, -54.91), (-0.06051, 0.1461, -54.91), (-0.03085, 0.1551, -54.91), (1.961e-06, 0.1581, -54.91), (0.03085, 0.1551, -54.91), (0.06051, 0.1461, -54.91), (0.08785, 0.1315, -54.91), (0.1247, 0.08332, -54.95), (0.106, 0.106, -54.95), (0.1386, 0.05739, -54.95), (0.1471, 0.02926, -54.95), (0.15, 6.889e-07, -54.95), (0.1471, -0.02926, -54.95), (0.1386, -0.05739, -54.95), (0.1247, -0.08332, -54.95), (0.106, -0.106, -54.95), (0.08332, -0.1247, -54.95), (0.05739, -0.1386, -54.95), (0.02926, -0.1471, -54.95), (1.661e-06, -0.15, -54.95), (-0.02926, -0.1471, -54.95), (-0.05739, -0.1386, -54.95), (-0.08332, -0.1247, -54.95), (-0.106, -0.106, -54.95), (-0.1247, -0.08332, -54.95), (-0.1386, -0.05739, -54.95), (-0.1471, -0.02926, -54.95), (-0.15, 8.224e-07, -54.95), (-0.1471, 0.02926, -54.95), (-0.1386, 0.05739, -54.95), (-0.1247, 0.08332, -54.95), (-0.106, 0.106, -54.95), (-0.08332, 0.1247, -54.95), (-0.05739, 0.1386, -54.95), (-0.02926, 0.1471, -54.95), (1.951e-06, 0.15, -54.95), (0.02926, 0.1471, -54.95), (0.05739, 0.1386, -54.95), (0.08332, 0.1247, -54.95), (1.759e-06, 7.114e-07, -55.02), (4.822, 3.222, 54.98), (4.101, 4.101, 54.98), (5.358, 2.219, 54.98), (5.688, 1.131, 54.98), (5.799, -2.49e-07, 54.98), (5.688, -1.131, 54.98), (5.358, -2.219, 54.98), (4.822, -3.222, 54.98), (4.101, -4.101, 54.98), (3.222, -4.822, 54.98), (2.219, -5.358, 54.98), (1.131, -5.688, 54.98), (-1.909e-06, -5.799, 54.98), (-1.131, -5.688, 54.98), (-2.219, -5.358, 54.98), (-3.222, -4.822, 54.98), (-4.101, -4.101, 54.98), (-4.822, -3.222, 54.98), (-5.358, -2.219, 54.98), (-5.688, -1.131, 54.98), (-5.799, 4.913e-06, 54.98), (-5.688, 1.131, 54.98), (-5.358, 2.219, 54.98), (-4.822, 3.222, 54.98), (-4.101, 4.101, 54.98), (-3.222, 4.822, 54.98), (-2.219, 5.358, 54.98), (-1.131, 5.688, 54.98), (9.29e-06, 5.799, 54.98), (1.131, 5.688, 54.98), (2.219, 5.358, 54.98), (3.222, 4.822, 54.98), (3.471, 3.471, 55.79), (4.082, 2.727, 55.79), (4.535, 1.879, 55.79), (4.815, 0.9577, 55.79), (4.909, -1.12e-07, 55.79), (4.815, -0.9577, 55.79), (4.535, -1.879, 55.79), (4.082, -2.727, 55.79), (3.471, -3.471, 55.79), (2.727, -4.082, 55.79), (1.879, -4.535, 55.79), (0.9577, -4.815, 55.79), (-1.358e-06, -4.909, 55.79), (-0.9577, -4.815, 55.79), (-1.879, -4.535, 55.79), (-2.727, -4.082, 55.79), (-3.471, -3.471, 55.79), (-4.082, -2.727, 55.79), (-4.535, -1.879, 55.79), (-4.815, -0.9577, 55.79), (-4.909, 4.257e-06, 55.79), (-4.815, 0.9577, 55.79), (-4.535, 1.879, 55.79), (-4.082, 2.727, 55.79), (-3.471, 3.471, 55.79), (-2.727, 4.082, 55.79), (-1.879, 4.535, 55.79), (-0.9577, 4.815, 55.79), (8.122e-06, 4.909, 55.79), (0.9577, 4.815, 55.79), (1.879, 4.535, 55.79), (2.727, 4.082, 55.79), (4.268, 4.268, -38.87), (5.019, 3.353, -38.87), (5.577, 2.31, -38.87), (5.92, 1.178, -38.87), (6.036, -2.388e-07, -38.87), (5.92, -1.178, -38.87), (5.577, -2.31, -38.87), (5.019, -3.353, -38.87), (4.268, -4.268, -38.87), (3.353, -5.019, -38.87), (2.31, -5.577, -38.87), (1.178, -5.92, -38.87), (-1.925e-06, -6.036, -38.87), (-1.178, -5.92, -38.87), (-2.31, -5.577, -38.87), (-3.353, -5.019, -38.87), (-4.268, -4.268, -38.87), (-5.019, -3.353, -38.87), (-5.577, -2.31, -38.87), (-5.92, -1.178, -38.87), (-6.036, 5.126e-06, -38.87), (-5.92, 1.178, -38.87), (-5.577, 2.31, -38.87), (-5.019, 3.353, -38.87), (-4.268, 4.268, -38.87), (-3.353, 5.019, -38.87), (-2.31, 5.577, -38.87), (-1.178, 5.92, -38.87), (9.723e-06, 6.036, -38.87), (1.178, 5.92, -38.87), (2.31, 5.577, -38.87), (3.353, 5.019, -38.87)], [], [(1, 0, 32, 33), (2, 1, 33, 34), (3, 2, 34, 35), (4, 3, 35, 36), (5, 4, 36, 37), (6, 5, 37, 38), (7, 6, 38, 39), (8, 7, 39, 40), (9, 8, 40, 41), (10, 9, 41, 42), (11, 10, 42, 43), (12, 11, 43, 44), (13, 12, 44, 45), (14, 13, 45, 46), (15, 14, 46, 47), (16, 15, 47, 48), (17, 16, 48, 49), (18, 17, 49, 50), (19, 18, 50, 51), (20, 19, 51, 52), (21, 20, 52, 53), (22, 21, 53, 54), (23, 22, 54, 55), (24, 23, 55, 56), (25, 24, 56, 57), (26, 25, 57, 58), (27, 26, 58, 59), (28, 27, 59, 60), (29, 28, 60, 61), (30, 29, 61, 62), (31, 30, 62, 63), (32, 0, 31, 63), (33, 32, 65, 64), (34, 33, 64, 66), (35, 34, 66, 67), (36, 35, 67, 68), (37, 36, 68, 69), (38, 37, 69, 70), (39, 38, 70, 71), (40, 39, 71, 72), (41, 40, 72, 73), (42, 41, 73, 74), (43, 42, 74, 75), (44, 43, 75, 76), (45, 44, 76, 77), (46, 45, 77, 78), (47, 46, 78, 79), (48, 47, 79, 80), (49, 48, 80, 81), (50, 49, 81, 82), (51, 50, 82, 83), (52, 51, 83, 84), (53, 52, 84, 85), (54, 53, 85, 86), (55, 54, 86, 87), (56, 55, 87, 88), (57, 56, 88, 89), (58, 57, 89, 90), (59, 58, 90, 91), (60, 59, 91, 92), (61, 60, 92, 93), (62, 61, 93, 94), (63, 62, 94, 95), (63, 95, 65, 32), (64, 65, 96, 97), (66, 64, 97, 98), (67, 66, 98, 99), (68, 67, 99, 100), (69, 68, 100, 101), (70, 69, 101, 102), (71, 70, 102, 103), (72, 71, 103, 104), (73, 72, 104, 105), (74, 73, 105, 106), (75, 74, 106, 107), (76, 75, 107, 108), (77, 76, 108, 109), (78, 77, 109, 110), (79, 78, 110, 111), (80, 79, 111, 112), (81, 80, 112, 113), (82, 81, 113, 114), (83, 82, 114, 115), (84, 83, 115, 116), (85, 84, 116, 117), (86, 85, 117, 118), (87, 86, 118, 119), (88, 87, 119, 120), (89, 88, 120, 121), (90, 89, 121, 122), (91, 90, 122, 123), (92, 91, 123, 124), (93, 92, 124, 125), (94, 93, 125, 126), (95, 94, 126, 127), (95, 127, 96, 65), (97, 96, 129, 128), (98, 97, 128, 130), (99, 98, 130, 131), (100, 99, 131, 132), (101, 100, 132, 133), (102, 101, 133, 134), (103, 102, 134, 135), (104, 103, 135, 136), (105, 104, 136, 137), (106, 105, 137, 138), (107, 106, 138, 139), (108, 107, 139, 140), (109, 108, 140, 141), (110, 109, 141, 142), (111, 110, 142, 143), (112, 111, 143, 144), (113, 112, 144, 145), (114, 113, 145, 146), (115, 114, 146, 147), (116, 115, 147, 148), (117, 116, 148, 149), (118, 117, 149, 150), (119, 118, 150, 151), (120, 119, 151, 152), (121, 120, 152, 153), (122, 121, 153, 154), (123, 122, 154, 155), (124, 123, 155, 156), (125, 124, 156, 157), (126, 125, 157, 158), (127, 126, 158, 159), (127, 159, 129, 96), (128, 129, 161, 160), (130, 128, 160, 162), (131, 130, 162, 163), (132, 131, 163, 164), (133, 132, 164, 165), (134, 133, 165, 166), (135, 134, 166, 167), (136, 135, 167, 168), (137, 136, 168, 169), (138, 137, 169, 170), (139, 138, 170, 171), (140, 139, 171, 172), (141, 140, 172, 173), (142, 141, 173, 174), (143, 142, 174, 175), (144, 143, 175, 176), (145, 144, 176, 177), (146, 145, 177, 178), (147, 146, 178, 179), (148, 147, 179, 180), (149, 148, 180, 181), (150, 149, 181, 182), (151, 150, 182, 183), (152, 151, 183, 184), (153, 152, 184, 185), (154, 153, 185, 186), (155, 154, 186, 187), (156, 155, 187, 188), (157, 156, 188, 189), (158, 157, 189, 190), (159, 158, 190, 191), (159, 191, 161, 129), (160, 161, 192, 193), (162, 160, 193, 194), (163, 162, 194, 195), (164, 163, 195, 196), (165, 164, 196, 197), (166, 165, 197, 198), (167, 166, 198, 199), (168, 167, 199, 200), (169, 168, 200, 201), (170, 169, 201, 202), (171, 170, 202, 203), (172, 171, 203, 204), (173, 172, 204, 205), (174, 173, 205, 206), (175, 174, 206, 207), (176, 175, 207, 208), (177, 176, 208, 209), (178, 177, 209, 210), (179, 178, 210, 211), (180, 179, 211, 212), (181, 180, 212, 213), (182, 181, 213, 214), (183, 182, 214, 215), (184, 183, 215, 216), (185, 184, 216, 217), (186, 185, 217, 218), (187, 186, 218, 219), (188, 187, 219, 220), (189, 188, 220, 221), (190, 189, 221, 222), (191, 190, 222, 223), (191, 223, 192, 161), (193, 192, 224, 225), (194, 193, 225, 226), (195, 194, 226, 227), (196, 195, 227, 228), (197, 196, 228, 229), (198, 197, 229, 230), (199, 198, 230, 231), (200, 199, 231, 232), (201, 200, 232, 233), (202, 201, 233, 234), (203, 202, 234, 235), (204, 203, 235, 236), (205, 204, 236, 237), (206, 205, 237, 238), (207, 206, 238, 239), (208, 207, 239, 240), (209, 208, 240, 241), (210, 209, 241, 242), (211, 210, 242, 243), (212, 211, 243, 244), (213, 212, 244, 245), (214, 213, 245, 246), (215, 214, 246, 247), (216, 215, 247, 248), (217, 216, 248, 249), (218, 217, 249, 250), (219, 218, 250, 251), (220, 219, 251, 252), (221, 220, 252, 253), (222, 221, 253, 254), (223, 222, 254, 255), (192, 223, 255, 224), (225, 224, 257, 256), (226, 225, 256, 258), (227, 226, 258, 259), (228, 227, 259, 260), (229, 228, 260, 261), (230, 229, 261, 262), (231, 230, 262, 263), (232, 231, 263, 264), (233, 232, 264, 265), (234, 233, 265, 266), (235, 234, 266, 267), (236, 235, 267, 268), (237, 236, 268, 269), (238, 237, 269, 270), (239, 238, 270, 271), (240, 239, 271, 272), (241, 240, 272, 273), (242, 241, 273, 274), (243, 242, 274, 275), (244, 243, 275, 276), (245, 244, 276, 277), (246, 245, 277, 278), (247, 246, 278, 279), (248, 247, 279, 280), (249, 248, 280, 281), (250, 249, 281, 282), (251, 250, 282, 283), (252, 251, 283, 284), (253, 252, 284, 285), (254, 253, 285, 286), (255, 254, 286, 287), (224, 255, 287, 257), (0, 1, 321, 320), (1, 2, 322, 321), (2, 3, 323, 322), (3, 4, 324, 323), (4, 5, 325, 324), (5, 6, 326, 325), (6, 7, 327, 326), (7, 8, 328, 327), (8, 9, 329, 328), (9, 10, 330, 329), (10, 11, 331, 330), (11, 12, 332, 331), (12, 13, 333, 332), (13, 14, 334, 333), (14, 15, 335, 334), (15, 16, 336, 335), (16, 17, 337, 336), (17, 18, 338, 337), (18, 19, 339, 338), (19, 20, 340, 339), (20, 21, 341, 340), (21, 22, 342, 341), (22, 23, 343, 342), (23, 24, 344, 343), (24, 25, 345, 344), (25, 26, 346, 345), (26, 27, 347, 346), (27, 28, 348, 347), (28, 29, 349, 348), (29, 30, 350, 349), (30, 31, 351, 350), (31, 0, 320, 351), (320, 321, 352, 353), (321, 322, 354, 352), (322, 323, 355, 354), (323, 324, 356, 355), (324, 325, 357, 356), (325, 326, 358, 357), (326, 327, 359, 358), (327, 328, 360, 359), (328, 329, 361, 360), (329, 330, 362, 361), (330, 331, 363, 362), (331, 332, 364, 363), (332, 333, 365, 364), (333, 334, 366, 365), (334, 335, 367, 366), (335, 336, 368, 367), (336, 337, 369, 368), (337, 338, 370, 369), (338, 339, 371, 370), (339, 340, 372, 371), (340, 341, 373, 372), (341, 342, 374, 373), (342, 343, 375, 374), (343, 344, 376, 375), (344, 345, 377, 376), (345, 346, 378, 377), (346, 347, 379, 378), (347, 348, 380, 379), (348, 349, 381, 380), (349, 350, 382, 381), (350, 351, 383, 382), (351, 320, 353, 383), (353, 352, 384), (352, 354, 384), (354, 355, 384), (355, 356, 384), (356, 357, 384), (357, 358, 384), (358, 359, 384), (359, 360, 384), (360, 361, 384), (361, 362, 384), (362, 363, 384), (363, 364, 384), (364, 365, 384), (365, 366, 384), (366, 367, 384), (367, 368, 384), (368, 369, 384), (369, 370, 384), (370, 371, 384), (371, 372, 384), (372, 373, 384), (373, 374, 384), (374, 375, 384), (375, 376, 384), (376, 377, 384), (377, 378, 384), (378, 379, 384), (379, 380, 384), (380, 381, 384), (381, 382, 384), (382, 383, 384), (383, 353, 384), (288, 289, 386, 385), (290, 288, 385, 387), (291, 290, 387, 388), (292, 291, 388, 389), (293, 292, 389, 390), (294, 293, 390, 391), (295, 294, 391, 392), (296, 295, 392, 393), (297, 296, 393, 394), (298, 297, 394, 395), (299, 298, 395, 396), (300, 299, 396, 397), (301, 300, 397, 398), (302, 301, 398, 399), (303, 302, 399, 400), (304, 303, 400, 401), (305, 304, 401, 402), (306, 305, 402, 403), (307, 306, 403, 404), (308, 307, 404, 405), (309, 308, 405, 406), (310, 309, 406, 407), (311, 310, 407, 408), (312, 311, 408, 409), (313, 312, 409, 410), (314, 313, 410, 411), (315, 314, 411, 412), (316, 315, 412, 413), (317, 316, 413, 414), (318, 317, 414, 415), (319, 318, 415, 416), (289, 319, 416, 386), (385, 386, 417, 418), (387, 385, 418, 419), (388, 387, 419, 420), (389, 388, 420, 421), (390, 389, 421, 422), (391, 390, 422, 423), (392, 391, 423, 424), (393, 392, 424, 425), (394, 393, 425, 426), (395, 394, 426, 427), (396, 395, 427, 428), (397, 396, 428, 429), (398, 397, 429, 430), (399, 398, 430, 431), (400, 399, 431, 432), (401, 400, 432, 433), (402, 401, 433, 434), (403, 402, 434, 435), (404, 403, 435, 436), (405, 404, 436, 437), (406, 405, 437, 438), (407, 406, 438, 439), (408, 407, 439, 440), (409, 408, 440, 441), (410, 409, 441, 442), (411, 410, 442, 443), (412, 411, 443, 444), (413, 412, 444, 445), (414, 413, 445, 446), (415, 414, 446, 447), (416, 415, 447, 448), (386, 416, 448, 417), (257, 449, 450, 256), (449, 289, 288, 450), (256, 450, 451, 258), (450, 288, 290, 451), (258, 451, 452, 259), (451, 290, 291, 452), (259, 452, 453, 260), (452, 291, 292, 453), (260, 453, 454, 261), (453, 292, 293, 454), (261, 454, 455, 262), (454, 293, 294, 455), (262, 455, 456, 263), (455, 294, 295, 456), (263, 456, 457, 264), (456, 295, 296, 457), (264, 457, 458, 265), (457, 296, 297, 458), (265, 458, 459, 266), (458, 297, 298, 459), (266, 459, 460, 267), (459, 298, 299, 460), (267, 460, 461, 268), (460, 299, 300, 461), (268, 461, 462, 269), (461, 300, 301, 462), (269, 462, 463, 270), (462, 301, 302, 463), (270, 463, 464, 271), (463, 302, 303, 464), (271, 464, 465, 272), (464, 303, 304, 465), (272, 465, 466, 273), (465, 304, 305, 466), (273, 466, 467, 274), (466, 305, 306, 467), (274, 467, 468, 275), (467, 306, 307, 468), (275, 468, 469, 276), (468, 307, 308, 469), (276, 469, 470, 277), (469, 308, 309, 470), (277, 470, 471, 278), (470, 309, 310, 471), (278, 471, 472, 279), (471, 310, 311, 472), (279, 472, 473, 280), (472, 311, 312, 473), (280, 473, 474, 281), (473, 312, 313, 474), (281, 474, 475, 282), (474, 313, 314, 475), (282, 475, 476, 283), (475, 314, 315, 476), (283, 476, 477, 284), (476, 315, 316, 477), (284, 477, 478, 285), (477, 316, 317, 478), (285, 478, 479, 286), (478, 317, 318, 479), (286, 479, 480, 287), (479, 318, 319, 480), (287, 480, 449, 257), (480, 319, 289, 449)])
me_circle.polygons.foreach_set('use_smooth', [True] * 480)
me_circle.materials.append(mat_body)
me_circle.use_remesh_preserve_volume = False
me_circle.use_remesh_preserve_attributes = False
me_circle.use_mirror_vertex_groups = False
me_circle.update()

# ---- objects
ob_cap = bpy.data.objects.new('cap', me_circle_002)
ob_clip = bpy.data.objects.new('clip', me_cube)
ob_ground = bpy.data.objects.new('ground', me_plane_001)
ob_empty = bpy.data.objects.new('Empty', None)
ob_tip = bpy.data.objects.new('tip', me_circle_003)
ob_top = bpy.data.objects.new('top', me_circle_001)
ob_body = bpy.data.objects.new('body', me_circle)
ob_lamp_002 = bpy.data.objects.new('Lamp.002', light_lamp_002)
ob_lamp = bpy.data.objects.new('Lamp', light_lamp)
ob_camera = bpy.data.objects.new('Camera', cam_camera)

# ---- transforms, parenting, visibility, modifiers, constraints
ob_cap.location = (2.693, 0.3644, 0.1324)
ob_cap.rotation_euler = (-1.54, 1.748, -1.012)
ob_cap.scale = (0.02788, 0.02788, 0.02468)
ob_cap.lock_rotations_4d = False
ob_cap.empty_display_type = 'ARROWS'
ob_cap.lineart.crease_threshold = 0.0
_m = ob_cap.modifiers.new('Subsurf', 'SUBSURF')
_m.uv_smooth = 'PRESERVE_CORNERS'
_m.quality = 2
_m.levels = 2
_m.show_only_control_edges = False
ob_clip.parent = ob_cap
ob_clip.matrix_parent_inverse = Matrix(((31.26, 0.0, 0.0, -4.768e-07), (0.0, 31.26, 0.0, -0.0), (0.0, 0.0, 35.33, -78.16), (0.0, 0.0, 0.0, 1.0)))
ob_clip.location = (0.0, -0.1866, 2.233)
ob_clip.rotation_euler = (1.526, 2.218e-16, 2.122e-16)
ob_clip.scale = (0.03178, 0.03178, 0.03178)
ob_clip.lock_rotations_4d = False
ob_clip.empty_display_type = 'ARROWS'
ob_clip.lineart.crease_threshold = 0.0
_m = ob_clip.modifiers.new('Subsurf', 'SUBSURF')
_m.uv_smooth = 'PRESERVE_CORNERS'
_m.quality = 2
_m.levels = 2
_m.show_only_control_edges = False
ob_ground.location = (0.0, 0.0, -0.03276)
ob_ground.scale = (7.844, 7.844, 7.844)
ob_ground.lock_rotations_4d = False
ob_ground.empty_display_type = 'ARROWS'
ob_ground.lineart.crease_threshold = 0.0
ob_empty.location = (-0.09645, -1.329, 0.4707)
ob_empty.rotation_euler = (0.09192, 0.07559, 0.5317)
ob_empty.scale = (0.6319, 0.1244, 0.1244)
ob_empty.lock_rotations_4d = False
ob_empty.empty_display_type = 'ARROWS'
ob_empty.empty_image_offset = (0.0, 0.0)
ob_empty.hide_render = True
ob_empty.lineart.crease_threshold = 0.0
ob_tip.location = (1.967, -0.06041, 0.1369)
ob_tip.rotation_euler = (-1.577, 0.4913, -1.045)
ob_tip.scale = (0.02231, 0.02231, 0.02468)
ob_tip.lock_rotations_4d = False
ob_tip.empty_display_type = 'ARROWS'
ob_tip.lineart.crease_threshold = 0.0
_m = ob_tip.modifiers.new('Subsurf', 'SUBSURF')
_m.uv_smooth = 'PRESERVE_CORNERS'
_m.quality = 2
_m.levels = 2
_m.show_only_control_edges = False
ob_top.location = (1.51, -0.3275, 0.1397)
ob_top.rotation_euler = (-1.577, 0.4913, -1.045)
ob_top.scale = (0.02788, 0.02788, 0.02468)
ob_top.lock_rotations_4d = False
ob_top.empty_display_type = 'ARROWS'
ob_top.lineart.crease_threshold = 0.0
_m = ob_top.modifiers.new('Subsurf', 'SUBSURF')
_m.uv_smooth = 'PRESERVE_CORNERS'
_m.quality = 2
_m.levels = 2
_m.show_only_control_edges = False
ob_body.location = (-0.1008, -1.269, 0.1497)
ob_body.rotation_euler = (-1.577, 0.4913, -1.045)
ob_body.scale = (0.02788, 0.02788, 0.02468)
ob_body.lock_rotations_4d = False
ob_body.empty_display_type = 'ARROWS'
ob_body.lineart.crease_threshold = 0.0
_m = ob_body.modifiers.new('Subsurf', 'SUBSURF')
_m.uv_smooth = 'PRESERVE_CORNERS'
_m.quality = 2
_m.levels = 2
_m.show_only_control_edges = False
ob_lamp_002.location = (17.11, 7.851, 21.11)
ob_lamp_002.rotation_euler = (0.5213, 0.5085, 1.321)
ob_lamp_002.scale = (1.993, 1.993, 1.993)
ob_lamp_002.lock_rotations_4d = False
ob_lamp_002.empty_display_type = 'ARROWS'
ob_lamp_002.lineart.crease_threshold = 0.0
ob_lamp.location = (-3.094, -19.46, 21.95)
ob_lamp.rotation_euler = (0.6355, 0.2303, -0.2239)
ob_lamp.scale = (1.993, 1.993, 1.993)
ob_lamp.lock_rotations_4d = False
ob_lamp.empty_display_type = 'ARROWS'
ob_lamp.lineart.crease_threshold = 0.0
ob_camera.location = (1.011, -1.771, 4.844)
ob_camera.rotation_euler = (0.123, -0.1828, 1.131)
ob_camera.lock_rotations_4d = False
ob_camera.empty_display_type = 'ARROWS'
ob_camera.color = (0.0, 0.0, 0.0, 0.0)
ob_camera.display_type = 'WIRE'
ob_camera.lineart.crease_threshold = 0.0

# ---- collection membership
col_collection_1.objects.link(ob_cap)
col_collection_1.objects.link(ob_clip)
col_collection_1.objects.link(ob_ground)
col_collection_1.objects.link(ob_empty)
col_collection_1.objects.link(ob_tip)
col_collection_1.objects.link(ob_top)
col_collection_1.objects.link(ob_body)
col_collection_1.objects.link(ob_lamp_002)
col_collection_1.objects.link(ob_lamp)
col_collection_1.objects.link(ob_camera)

# ---- scene / render settings (as saved in the file)
scene.camera = ob_camera
scene.frame_start = 1; scene.frame_end = 250; scene.frame_set(1)
scene.render.engine = 'BLENDER_EEVEE_NEXT'
scene.render.image_settings.color_mode = 'RGB'
scene.render.image_settings.compression = 90
scene.render.resolution_x = 1280
scene.render.resolution_y = 1024
scene.render.fps = 25
scene.render.dither_intensity = 0.0
scene.render.use_compositing = False
scene.render.use_sequencer = False
scene.render.bake_margin = 2
scene.render.bake_bias = 0.0
scene.render.use_stamp_time = False
scene.render.use_stamp_date = False
scene.render.use_stamp_frame = False
scene.render.use_stamp_camera = False
scene.render.use_stamp_scene = False
scene.render.use_stamp_filename = False
scene.render.use_stamp_render_time = False
scene.render.stamp_font_size = 0
scene.render.simplify_subdivision = 0
scene.render.simplify_subdivision_render = 0
scene.cycles.use_denoising = False
scene.cycles.samples = 10
scene.cycles.sampling_pattern = 'TABULATED_SOBOL'
scene.cycles.light_sampling_threshold = 0.0
scene.cycles.use_adaptive_sampling = False
scene.cycles.use_light_tree = False
scene.cycles.blur_glossy = 0.0
scene.cycles.volume_bounces = 1
scene.cycles.pixel_filter_type = 'GAUSSIAN'
scene.cycles.sample_clamp_indirect = 0.0
scene.view_settings.view_transform = 'Raw'
bpy.context.view_layer.update()
